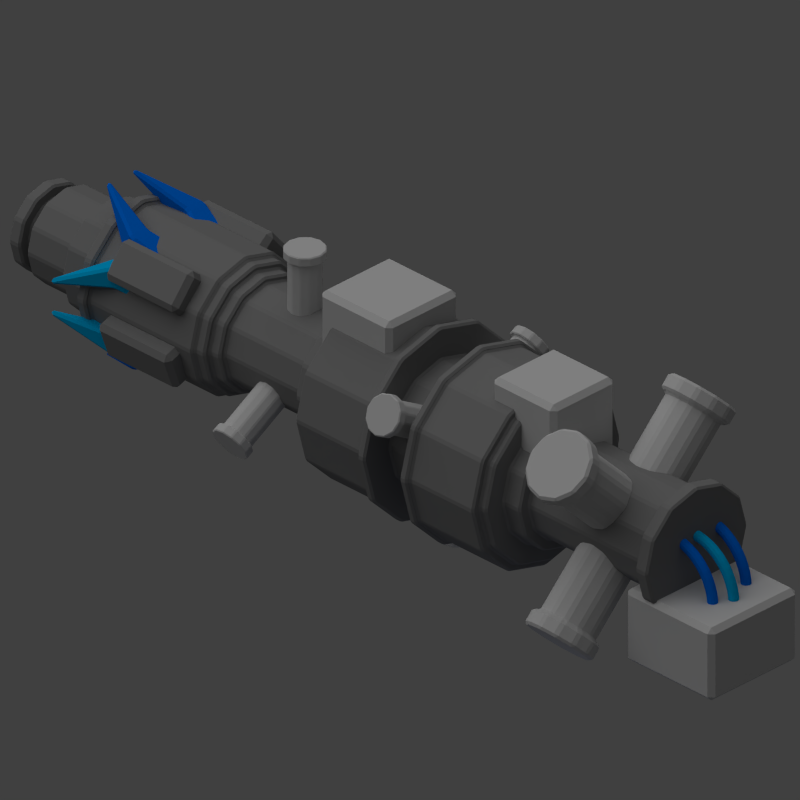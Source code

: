 # Source: ion_rain_gun.blend  (saved by Blender 2.69.0; exported with 4.5.12 LTS)
import bpy
from mathutils import Matrix  # noqa: F401  (used for matrix-valued properties, if any)

bpy.ops.wm.read_factory_settings(use_empty=True)
scene = bpy.context.scene
scene.name = 'Scene'

# ---- collections
col_collection_1 = bpy.data.collections.new('Collection 1'); scene.collection.children.link(col_collection_1)

# ---- materials (node trees are filled in below, after node groups)
mat_material_003 = bpy.data.materials.new('Material.003')
mat_material_003.alpha_threshold = 0.0
mat_material_003.use_transparent_shadow = False
mat_material_003.diffuse_color = (0.0, 0.1631, 0.8, 1.0)
mat_material_003.roughness = 0.5
mat_material_003.line_color = (0.0, 0.0, 0.0, 1.0)
mat_material_002 = bpy.data.materials.new('Material.002')
mat_material_002.alpha_threshold = 0.0
mat_material_002.use_transparent_shadow = False
mat_material_002.diffuse_color = (0.0, 0.4262, 0.8, 1.0)
mat_material_002.roughness = 0.5
mat_material_002.line_color = (0.0, 0.0, 0.0, 1.0)
mat_material_001 = bpy.data.materials.new('Material.001')
mat_material_001.alpha_threshold = 0.0
mat_material_001.use_transparent_shadow = False
mat_material_001.diffuse_color = (0.6152, 0.6152, 0.6152, 1.0)
mat_material_001.roughness = 0.5
mat_material_001.line_color = (0.0, 0.0, 0.0, 1.0)
mat_material = bpy.data.materials.new('Material')
mat_material.alpha_threshold = 0.0
mat_material.use_transparent_shadow = False
mat_material.diffuse_color = (0.2266, 0.2266, 0.2266, 1.0)
mat_material.roughness = 0.5
mat_material.line_color = (0.0, 0.0, 0.0, 1.0)

# ---- material node trees

# ---- world
world_world = bpy.data.worlds.new('World'); scene.world = world_world
world_world.color = (0.05088, 0.05088, 0.05088)
world_world.use_sun_shadow = False
world_world.sun_shadow_jitter_overblur = 0.0
world_world.cycles.sampling_method = 'MANUAL'
world_world.cycles.sample_map_resolution = 256

# ---- cameras
cam_camera = bpy.data.cameras.new('Camera')
cam_camera.type = 'ORTHO'
cam_camera.clip_end = 100.0
cam_camera.lens = 35.0
cam_camera.sensor_width = 32.0
cam_camera.sensor_height = 18.0
cam_camera.ortho_scale = 14.0
cam_camera.dof.focus_distance = 0.0
cam_camera.dof.aperture_fstop = 128.0

# ---- lights
light_sun = bpy.data.lights.new('Sun', 'SUN')
light_sun.transmission_factor = 0.0
light_sun.angle = 1.571
light_sun.energy = 1.0
light_sun.shadow_buffer_clip_start = 0.5
light_sun.shadow_soft_size = 1.0
light_sun.shadow_cascade_max_distance = 1000.0
light_sun.cycles.use_multiple_importance_sampling = False
light_lamp = bpy.data.lights.new('Lamp', 'POINT')
light_lamp.color = (0.2735, 0.4281, 1.0)
light_lamp.transmission_factor = 0.0
light_lamp.cutoff_distance = 30.0
light_lamp.energy = 30.0
light_lamp.shadow_buffer_clip_start = 1.001
light_lamp.shadow_soft_size = 1.0
light_lamp.shadow_maximum_resolution = 0.006
light_lamp.use_absolute_resolution = True
light_lamp.cycles.use_multiple_importance_sampling = False

# ---- meshes
me_cube_009 = bpy.data.meshes.new('Cube.009')
me_cube_009.from_pydata([(-0.5622, 5.524, 0.05744), (-0.8212, 6.017, 0.05744), (-0.3286, 6.276, 0.05744), (-0.06952, 5.784, 0.05744), (-0.5622, 5.524, 0.6141), (-0.8212, 6.017, 0.6141), (-0.3286, 6.276, 0.6141), (-0.06952, 5.784, 0.6141), (-1.186, 6.894, 0.4173), (-0.8443, 7.074, 0.4173), (-1.186, 6.894, 0.8036), (-0.8443, 7.074, 0.8036), (-1.55, 7.91, 0.2323), (-1.475, 7.949, 0.2323), (-1.55, 7.91, 0.3171), (-1.475, 7.949, 0.3171)], [], [(4, 5, 1, 0), (2, 1, 8, 9), (6, 7, 3, 2), (7, 4, 0, 3), (0, 1, 2, 3), (7, 6, 5, 4), (9, 8, 12, 13), (6, 2, 9, 11), (5, 6, 11, 10), (1, 5, 10, 8), (14, 15, 13, 12), (11, 9, 13, 15), (10, 11, 15, 14), (8, 10, 14, 12)])
me_cube_009.materials.append(mat_material_003)
me_cube_009.use_remesh_preserve_volume = False
me_cube_009.use_remesh_preserve_attributes = False
me_cube_009.use_mirror_vertex_groups = False
me_cube_009.update()
me_cube_008 = bpy.data.meshes.new('Cube.008')
me_cube_008.from_pydata([(-0.5622, 5.524, 0.05744), (-0.8212, 6.017, 0.05744), (-0.3286, 6.276, 0.05744), (-0.06952, 5.784, 0.05744), (-0.5622, 5.524, 0.6141), (-0.8212, 6.017, 0.6141), (-0.3286, 6.276, 0.6141), (-0.06952, 5.784, 0.6141), (-1.186, 6.894, 0.4173), (-0.8443, 7.074, 0.4173), (-1.186, 6.894, 0.8036), (-0.8443, 7.074, 0.8036), (-1.55, 7.91, 0.2323), (-1.475, 7.949, 0.2323), (-1.55, 7.91, 0.3171), (-1.475, 7.949, 0.3171)], [], [(4, 5, 1, 0), (2, 1, 8, 9), (6, 7, 3, 2), (7, 4, 0, 3), (0, 1, 2, 3), (7, 6, 5, 4), (9, 8, 12, 13), (6, 2, 9, 11), (5, 6, 11, 10), (1, 5, 10, 8), (14, 15, 13, 12), (11, 9, 13, 15), (10, 11, 15, 14), (8, 10, 14, 12)])
me_cube_008.materials.append(mat_material_003)
me_cube_008.use_remesh_preserve_volume = False
me_cube_008.use_remesh_preserve_attributes = False
me_cube_008.use_mirror_vertex_groups = False
me_cube_008.update()
me_cube_007 = bpy.data.meshes.new('Cube.007')
me_cube_007.from_pydata([(-0.5622, 5.524, 0.05744), (-0.8212, 6.017, 0.05744), (-0.3286, 6.276, 0.05744), (-0.06952, 5.784, 0.05744), (-0.5622, 5.524, 0.6141), (-0.8212, 6.017, 0.6141), (-0.3286, 6.276, 0.6141), (-0.06952, 5.784, 0.6141), (-1.186, 6.894, 0.4173), (-0.8443, 7.074, 0.4173), (-1.186, 6.894, 0.8036), (-0.8443, 7.074, 0.8036), (-1.55, 7.91, 0.2323), (-1.475, 7.949, 0.2323), (-1.55, 7.91, 0.3171), (-1.475, 7.949, 0.3171)], [], [(4, 5, 1, 0), (2, 1, 8, 9), (6, 7, 3, 2), (7, 4, 0, 3), (0, 1, 2, 3), (7, 6, 5, 4), (9, 8, 12, 13), (6, 2, 9, 11), (5, 6, 11, 10), (1, 5, 10, 8), (14, 15, 13, 12), (11, 9, 13, 15), (10, 11, 15, 14), (8, 10, 14, 12)])
me_cube_007.materials.append(mat_material_002)
me_cube_007.use_remesh_preserve_volume = False
me_cube_007.use_remesh_preserve_attributes = False
me_cube_007.use_mirror_vertex_groups = False
me_cube_007.update()
me_cube_006 = bpy.data.meshes.new('Cube.006')
me_cube_006.from_pydata([(-0.5622, 5.524, 0.05744), (-0.8212, 6.017, 0.05744), (-0.3286, 6.276, 0.05744), (-0.06952, 5.784, 0.05744), (-0.5622, 5.524, 0.6141), (-0.8212, 6.017, 0.6141), (-0.3286, 6.276, 0.6141), (-0.06952, 5.784, 0.6141), (-1.186, 6.894, 0.4173), (-0.8443, 7.074, 0.4173), (-1.186, 6.894, 0.8036), (-0.8443, 7.074, 0.8036), (-1.55, 7.91, 0.2323), (-1.475, 7.949, 0.2323), (-1.55, 7.91, 0.3171), (-1.475, 7.949, 0.3171)], [], [(4, 5, 1, 0), (2, 1, 8, 9), (6, 7, 3, 2), (7, 4, 0, 3), (0, 1, 2, 3), (7, 6, 5, 4), (9, 8, 12, 13), (6, 2, 9, 11), (5, 6, 11, 10), (1, 5, 10, 8), (14, 15, 13, 12), (11, 9, 13, 15), (10, 11, 15, 14), (8, 10, 14, 12)])
me_cube_006.materials.append(mat_material_002)
me_cube_006.use_remesh_preserve_volume = False
me_cube_006.use_remesh_preserve_attributes = False
me_cube_006.use_mirror_vertex_groups = False
me_cube_006.update()
me_torus_002 = bpy.data.meshes.new('Torus.002')
me_torus_002.from_pydata([(0.0, -8.577, 0.398), (-0.05, -8.577, 0.3846), (-0.0866, -8.577, 0.348), (-0.1, -8.577, 0.298), (-0.0866, -8.577, 0.248), (-0.05, -8.577, 0.2114), (0.0, -8.577, 0.198), (0.05, -8.577, 0.2114), (0.0866, -8.577, 0.248), (0.1, -8.577, 0.298), (0.0866, -8.577, 0.348), (0.05, -8.577, 0.3846), (-1.898e-07, -9.677, -0.702), (-0.05, -9.664, -0.702), (-0.0866, -9.627, -0.702), (-0.1, -9.577, -0.702), (-0.0866, -9.527, -0.702), (-0.05, -9.49, -0.702), (-1.629e-07, -9.477, -0.702), (0.05, -9.49, -0.702), (0.0866, -9.527, -0.702), (0.1, -9.577, -0.702), (0.0866, -9.627, -0.702), (0.05, -9.664, -0.702), (-1.788e-07, -9.668, -0.5585), (-0.05, -9.654, -0.5602), (-0.0866, -9.618, -0.565), (-0.1, -9.568, -0.5715), (-0.0866, -9.519, -0.578), (-0.05, -9.483, -0.5828), (-1.565e-07, -9.469, -0.5846), (0.05, -9.483, -0.5828), (0.0866, -9.519, -0.578), (0.1, -9.568, -0.5715), (0.0866, -9.618, -0.565), (0.05, -9.654, -0.5602), (-1.49e-07, -9.639, -0.4173), (-0.05, -9.627, -0.4208), (-0.0866, -9.591, -0.4303), (-0.1, -9.543, -0.4432), (-0.0866, -9.495, -0.4562), (-0.05, -9.459, -0.4656), (-1.341e-07, -9.446, -0.4691), (0.05, -9.459, -0.4656), (0.0866, -9.495, -0.4562), (0.1, -9.543, -0.4432), (0.0866, -9.591, -0.4303), (0.05, -9.627, -0.4208), (-1.49e-07, -9.593, -0.2811), (-0.05, -9.581, -0.2862), (-0.0866, -9.547, -0.3002), (-0.1, -9.501, -0.3193), (-0.0866, -9.455, -0.3385), (-0.05, -9.421, -0.3525), (-1.192e-07, -9.408, -0.3576), (0.05, -9.421, -0.3525), (0.0866, -9.455, -0.3385), (0.1, -9.501, -0.3193), (0.0866, -9.547, -0.3002), (0.05, -9.581, -0.2862), (-1.192e-07, -9.53, -0.152), (-0.05, -9.518, -0.1587), (-0.0866, -9.486, -0.177), (-0.1, -9.443, -0.202), (-0.0866, -9.4, -0.227), (-0.05, -9.368, -0.2453), (-1.192e-07, -9.356, -0.252), (0.05, -9.368, -0.2453), (0.0866, -9.4, -0.227), (0.1, -9.443, -0.202), (0.0866, -9.486, -0.177), (0.05, -9.518, -0.1587), (-1.192e-07, -9.45, -0.03239), (-0.05, -9.439, -0.04055), (-0.0866, -9.41, -0.06283), (-0.1, -9.37, -0.09327), (-0.0866, -9.331, -0.1237), (-0.05, -9.302, -0.146), (-1.192e-07, -9.291, -0.1541), (0.05, -9.302, -0.146), (0.0866, -9.331, -0.1237), (0.1, -9.37, -0.09327), (0.0866, -9.41, -0.06283), (0.05, -9.439, -0.04055), (-5.96e-08, -9.355, 0.07579), (-0.05, -9.345, 0.06631), (-0.0866, -9.319, 0.04043), (-0.1, -9.284, 0.005077), (-0.0866, -9.249, -0.03028), (-0.05, -9.223, -0.05616), (-5.96e-08, -9.213, -0.06563), (0.05, -9.223, -0.05616), (0.0866, -9.249, -0.03028), (0.1, -9.284, 0.005077), (0.0866, -9.319, 0.04043), (0.05, -9.345, 0.06631), (-5.96e-08, -9.247, 0.1707), (-0.05, -9.238, 0.16), (-0.0866, -9.216, 0.131), (-0.1, -9.186, 0.09132), (-0.0866, -9.155, 0.05166), (-0.05, -9.133, 0.02262), (-5.96e-08, -9.125, 0.01199), (0.05, -9.133, 0.02262), (0.0866, -9.155, 0.05166), (0.1, -9.186, 0.09132), (0.0866, -9.216, 0.131), (0.05, -9.238, 0.16), (-5.96e-08, -9.127, 0.2506), (-0.05, -9.12, 0.239), (-0.0866, -9.102, 0.2073), (-0.1, -9.077, 0.164), (-0.0866, -9.052, 0.1207), (-0.05, -9.034, 0.089), (-5.96e-08, -9.027, 0.07739), (0.05, -9.034, 0.089), (0.0866, -9.052, 0.1207), (0.1, -9.077, 0.164), (0.0866, -9.102, 0.2073), (0.05, -9.12, 0.239), (0.0, -8.998, 0.3142), (-0.05, -8.993, 0.3019), (-0.0866, -8.979, 0.268), (-0.1, -8.96, 0.2219), (-0.0866, -8.941, 0.1757), (-0.05, -8.927, 0.1418), (0.0, -8.921, 0.1295), (0.05, -8.927, 0.1418), (0.0866, -8.941, 0.1757), (0.1, -8.96, 0.2219), (0.0866, -8.979, 0.268), (0.05, -8.993, 0.3019), (0.0, -8.862, 0.3605), (-0.05, -8.858, 0.3475), (-0.0866, -8.849, 0.3122), (-0.1, -8.836, 0.2639), (-0.0866, -8.823, 0.2156), (-0.05, -8.813, 0.1802), (0.0, -8.81, 0.1673), (0.05, -8.813, 0.1802), (0.0866, -8.823, 0.2156), (0.1, -8.836, 0.2639), (0.0866, -8.849, 0.3122), (0.05, -8.858, 0.3475), (0.0, -8.721, 0.3886), (-0.05, -8.719, 0.3753), (-0.0866, -8.714, 0.339), (-0.1, -8.707, 0.2894), (-0.0866, -8.701, 0.2398), (-0.05, -8.696, 0.2036), (0.0, -8.694, 0.1903), (0.05, -8.696, 0.2036), (0.0866, -8.701, 0.2398), (0.1, -8.707, 0.2894), (0.0866, -8.714, 0.339), (0.05, -8.719, 0.3753)], [], [(12, 24, 25, 13), (13, 25, 26, 14), (14, 26, 27, 15), (15, 27, 28, 16), (16, 28, 29, 17), (17, 29, 30, 18), (18, 30, 31, 19), (19, 31, 32, 20), (20, 32, 33, 21), (21, 33, 34, 22), (22, 34, 35, 23), (23, 35, 24, 12), (24, 36, 37, 25), (25, 37, 38, 26), (26, 38, 39, 27), (27, 39, 40, 28), (28, 40, 41, 29), (29, 41, 42, 30), (30, 42, 43, 31), (31, 43, 44, 32), (32, 44, 45, 33), (33, 45, 46, 34), (34, 46, 47, 35), (35, 47, 36, 24), (36, 48, 49, 37), (37, 49, 50, 38), (38, 50, 51, 39), (39, 51, 52, 40), (40, 52, 53, 41), (41, 53, 54, 42), (42, 54, 55, 43), (43, 55, 56, 44), (44, 56, 57, 45), (45, 57, 58, 46), (46, 58, 59, 47), (47, 59, 48, 36), (48, 60, 61, 49), (49, 61, 62, 50), (50, 62, 63, 51), (51, 63, 64, 52), (52, 64, 65, 53), (53, 65, 66, 54), (54, 66, 67, 55), (55, 67, 68, 56), (56, 68, 69, 57), (57, 69, 70, 58), (58, 70, 71, 59), (59, 71, 60, 48), (60, 72, 73, 61), (61, 73, 74, 62), (62, 74, 75, 63), (63, 75, 76, 64), (64, 76, 77, 65), (65, 77, 78, 66), (66, 78, 79, 67), (67, 79, 80, 68), (68, 80, 81, 69), (69, 81, 82, 70), (70, 82, 83, 71), (71, 83, 72, 60), (72, 84, 85, 73), (73, 85, 86, 74), (74, 86, 87, 75), (75, 87, 88, 76), (76, 88, 89, 77), (77, 89, 90, 78), (78, 90, 91, 79), (79, 91, 92, 80), (80, 92, 93, 81), (81, 93, 94, 82), (82, 94, 95, 83), (83, 95, 84, 72), (84, 96, 97, 85), (85, 97, 98, 86), (86, 98, 99, 87), (87, 99, 100, 88), (88, 100, 101, 89), (89, 101, 102, 90), (90, 102, 103, 91), (91, 103, 104, 92), (92, 104, 105, 93), (93, 105, 106, 94), (94, 106, 107, 95), (95, 107, 96, 84), (96, 108, 109, 97), (97, 109, 110, 98), (98, 110, 111, 99), (99, 111, 112, 100), (100, 112, 113, 101), (101, 113, 114, 102), (102, 114, 115, 103), (103, 115, 116, 104), (104, 116, 117, 105), (105, 117, 118, 106), (106, 118, 119, 107), (107, 119, 108, 96), (108, 120, 121, 109), (109, 121, 122, 110), (110, 122, 123, 111), (111, 123, 124, 112), (112, 124, 125, 113), (113, 125, 126, 114), (114, 126, 127, 115), (115, 127, 128, 116), (116, 128, 129, 117), (117, 129, 130, 118), (118, 130, 131, 119), (119, 131, 120, 108), (120, 132, 133, 121), (121, 133, 134, 122), (122, 134, 135, 123), (123, 135, 136, 124), (124, 136, 137, 125), (125, 137, 138, 126), (126, 138, 139, 127), (127, 139, 140, 128), (128, 140, 141, 129), (129, 141, 142, 130), (130, 142, 143, 131), (131, 143, 132, 120), (132, 144, 145, 133), (133, 145, 146, 134), (134, 146, 147, 135), (135, 147, 148, 136), (136, 148, 149, 137), (137, 149, 150, 138), (138, 150, 151, 139), (139, 151, 152, 140), (140, 152, 153, 141), (141, 153, 154, 142), (142, 154, 155, 143), (143, 155, 144, 132), (144, 0, 1, 145), (145, 1, 2, 146), (146, 2, 3, 147), (147, 3, 4, 148), (148, 4, 5, 149), (149, 5, 6, 150), (150, 6, 7, 151), (151, 7, 8, 152), (152, 8, 9, 153), (153, 9, 10, 154), (154, 10, 11, 155), (155, 11, 0, 144)])
me_torus_002.materials.append(mat_material_003)
me_torus_002.use_remesh_preserve_volume = False
me_torus_002.use_remesh_preserve_attributes = False
me_torus_002.use_mirror_vertex_groups = False
me_torus_002.update()
me_torus_001 = bpy.data.meshes.new('Torus.001')
me_torus_001.from_pydata([(0.0, -8.577, 0.398), (-0.05, -8.577, 0.3846), (-0.0866, -8.577, 0.348), (-0.1, -8.577, 0.298), (-0.0866, -8.577, 0.248), (-0.05, -8.577, 0.2114), (0.0, -8.577, 0.198), (0.05, -8.577, 0.2114), (0.0866, -8.577, 0.248), (0.1, -8.577, 0.298), (0.0866, -8.577, 0.348), (0.05, -8.577, 0.3846), (-1.898e-07, -9.677, -0.702), (-0.05, -9.664, -0.702), (-0.0866, -9.627, -0.702), (-0.1, -9.577, -0.702), (-0.0866, -9.527, -0.702), (-0.05, -9.49, -0.702), (-1.629e-07, -9.477, -0.702), (0.05, -9.49, -0.702), (0.0866, -9.527, -0.702), (0.1, -9.577, -0.702), (0.0866, -9.627, -0.702), (0.05, -9.664, -0.702), (-1.788e-07, -9.668, -0.5585), (-0.05, -9.654, -0.5602), (-0.0866, -9.618, -0.565), (-0.1, -9.568, -0.5715), (-0.0866, -9.519, -0.578), (-0.05, -9.483, -0.5828), (-1.565e-07, -9.469, -0.5846), (0.05, -9.483, -0.5828), (0.0866, -9.519, -0.578), (0.1, -9.568, -0.5715), (0.0866, -9.618, -0.565), (0.05, -9.654, -0.5602), (-1.49e-07, -9.639, -0.4173), (-0.05, -9.627, -0.4208), (-0.0866, -9.591, -0.4303), (-0.1, -9.543, -0.4432), (-0.0866, -9.495, -0.4562), (-0.05, -9.459, -0.4656), (-1.341e-07, -9.446, -0.4691), (0.05, -9.459, -0.4656), (0.0866, -9.495, -0.4562), (0.1, -9.543, -0.4432), (0.0866, -9.591, -0.4303), (0.05, -9.627, -0.4208), (-1.49e-07, -9.593, -0.2811), (-0.05, -9.581, -0.2862), (-0.0866, -9.547, -0.3002), (-0.1, -9.501, -0.3193), (-0.0866, -9.455, -0.3385), (-0.05, -9.421, -0.3525), (-1.192e-07, -9.408, -0.3576), (0.05, -9.421, -0.3525), (0.0866, -9.455, -0.3385), (0.1, -9.501, -0.3193), (0.0866, -9.547, -0.3002), (0.05, -9.581, -0.2862), (-1.192e-07, -9.53, -0.152), (-0.05, -9.518, -0.1587), (-0.0866, -9.486, -0.177), (-0.1, -9.443, -0.202), (-0.0866, -9.4, -0.227), (-0.05, -9.368, -0.2453), (-1.192e-07, -9.356, -0.252), (0.05, -9.368, -0.2453), (0.0866, -9.4, -0.227), (0.1, -9.443, -0.202), (0.0866, -9.486, -0.177), (0.05, -9.518, -0.1587), (-1.192e-07, -9.45, -0.03239), (-0.05, -9.439, -0.04055), (-0.0866, -9.41, -0.06283), (-0.1, -9.37, -0.09327), (-0.0866, -9.331, -0.1237), (-0.05, -9.302, -0.146), (-1.192e-07, -9.291, -0.1541), (0.05, -9.302, -0.146), (0.0866, -9.331, -0.1237), (0.1, -9.37, -0.09327), (0.0866, -9.41, -0.06283), (0.05, -9.439, -0.04055), (-5.96e-08, -9.355, 0.07579), (-0.05, -9.345, 0.06631), (-0.0866, -9.319, 0.04043), (-0.1, -9.284, 0.005077), (-0.0866, -9.249, -0.03028), (-0.05, -9.223, -0.05616), (-5.96e-08, -9.213, -0.06563), (0.05, -9.223, -0.05616), (0.0866, -9.249, -0.03028), (0.1, -9.284, 0.005077), (0.0866, -9.319, 0.04043), (0.05, -9.345, 0.06631), (-5.96e-08, -9.247, 0.1707), (-0.05, -9.238, 0.16), (-0.0866, -9.216, 0.131), (-0.1, -9.186, 0.09132), (-0.0866, -9.155, 0.05166), (-0.05, -9.133, 0.02262), (-5.96e-08, -9.125, 0.01199), (0.05, -9.133, 0.02262), (0.0866, -9.155, 0.05166), (0.1, -9.186, 0.09132), (0.0866, -9.216, 0.131), (0.05, -9.238, 0.16), (-5.96e-08, -9.127, 0.2506), (-0.05, -9.12, 0.239), (-0.0866, -9.102, 0.2073), (-0.1, -9.077, 0.164), (-0.0866, -9.052, 0.1207), (-0.05, -9.034, 0.089), (-5.96e-08, -9.027, 0.07739), (0.05, -9.034, 0.089), (0.0866, -9.052, 0.1207), (0.1, -9.077, 0.164), (0.0866, -9.102, 0.2073), (0.05, -9.12, 0.239), (0.0, -8.998, 0.3142), (-0.05, -8.993, 0.3019), (-0.0866, -8.979, 0.268), (-0.1, -8.96, 0.2219), (-0.0866, -8.941, 0.1757), (-0.05, -8.927, 0.1418), (0.0, -8.921, 0.1295), (0.05, -8.927, 0.1418), (0.0866, -8.941, 0.1757), (0.1, -8.96, 0.2219), (0.0866, -8.979, 0.268), (0.05, -8.993, 0.3019), (0.0, -8.862, 0.3605), (-0.05, -8.858, 0.3475), (-0.0866, -8.849, 0.3122), (-0.1, -8.836, 0.2639), (-0.0866, -8.823, 0.2156), (-0.05, -8.813, 0.1802), (0.0, -8.81, 0.1673), (0.05, -8.813, 0.1802), (0.0866, -8.823, 0.2156), (0.1, -8.836, 0.2639), (0.0866, -8.849, 0.3122), (0.05, -8.858, 0.3475), (0.0, -8.721, 0.3886), (-0.05, -8.719, 0.3753), (-0.0866, -8.714, 0.339), (-0.1, -8.707, 0.2894), (-0.0866, -8.701, 0.2398), (-0.05, -8.696, 0.2036), (0.0, -8.694, 0.1903), (0.05, -8.696, 0.2036), (0.0866, -8.701, 0.2398), (0.1, -8.707, 0.2894), (0.0866, -8.714, 0.339), (0.05, -8.719, 0.3753)], [], [(12, 24, 25, 13), (13, 25, 26, 14), (14, 26, 27, 15), (15, 27, 28, 16), (16, 28, 29, 17), (17, 29, 30, 18), (18, 30, 31, 19), (19, 31, 32, 20), (20, 32, 33, 21), (21, 33, 34, 22), (22, 34, 35, 23), (23, 35, 24, 12), (24, 36, 37, 25), (25, 37, 38, 26), (26, 38, 39, 27), (27, 39, 40, 28), (28, 40, 41, 29), (29, 41, 42, 30), (30, 42, 43, 31), (31, 43, 44, 32), (32, 44, 45, 33), (33, 45, 46, 34), (34, 46, 47, 35), (35, 47, 36, 24), (36, 48, 49, 37), (37, 49, 50, 38), (38, 50, 51, 39), (39, 51, 52, 40), (40, 52, 53, 41), (41, 53, 54, 42), (42, 54, 55, 43), (43, 55, 56, 44), (44, 56, 57, 45), (45, 57, 58, 46), (46, 58, 59, 47), (47, 59, 48, 36), (48, 60, 61, 49), (49, 61, 62, 50), (50, 62, 63, 51), (51, 63, 64, 52), (52, 64, 65, 53), (53, 65, 66, 54), (54, 66, 67, 55), (55, 67, 68, 56), (56, 68, 69, 57), (57, 69, 70, 58), (58, 70, 71, 59), (59, 71, 60, 48), (60, 72, 73, 61), (61, 73, 74, 62), (62, 74, 75, 63), (63, 75, 76, 64), (64, 76, 77, 65), (65, 77, 78, 66), (66, 78, 79, 67), (67, 79, 80, 68), (68, 80, 81, 69), (69, 81, 82, 70), (70, 82, 83, 71), (71, 83, 72, 60), (72, 84, 85, 73), (73, 85, 86, 74), (74, 86, 87, 75), (75, 87, 88, 76), (76, 88, 89, 77), (77, 89, 90, 78), (78, 90, 91, 79), (79, 91, 92, 80), (80, 92, 93, 81), (81, 93, 94, 82), (82, 94, 95, 83), (83, 95, 84, 72), (84, 96, 97, 85), (85, 97, 98, 86), (86, 98, 99, 87), (87, 99, 100, 88), (88, 100, 101, 89), (89, 101, 102, 90), (90, 102, 103, 91), (91, 103, 104, 92), (92, 104, 105, 93), (93, 105, 106, 94), (94, 106, 107, 95), (95, 107, 96, 84), (96, 108, 109, 97), (97, 109, 110, 98), (98, 110, 111, 99), (99, 111, 112, 100), (100, 112, 113, 101), (101, 113, 114, 102), (102, 114, 115, 103), (103, 115, 116, 104), (104, 116, 117, 105), (105, 117, 118, 106), (106, 118, 119, 107), (107, 119, 108, 96), (108, 120, 121, 109), (109, 121, 122, 110), (110, 122, 123, 111), (111, 123, 124, 112), (112, 124, 125, 113), (113, 125, 126, 114), (114, 126, 127, 115), (115, 127, 128, 116), (116, 128, 129, 117), (117, 129, 130, 118), (118, 130, 131, 119), (119, 131, 120, 108), (120, 132, 133, 121), (121, 133, 134, 122), (122, 134, 135, 123), (123, 135, 136, 124), (124, 136, 137, 125), (125, 137, 138, 126), (126, 138, 139, 127), (127, 139, 140, 128), (128, 140, 141, 129), (129, 141, 142, 130), (130, 142, 143, 131), (131, 143, 132, 120), (132, 144, 145, 133), (133, 145, 146, 134), (134, 146, 147, 135), (135, 147, 148, 136), (136, 148, 149, 137), (137, 149, 150, 138), (138, 150, 151, 139), (139, 151, 152, 140), (140, 152, 153, 141), (141, 153, 154, 142), (142, 154, 155, 143), (143, 155, 144, 132), (144, 0, 1, 145), (145, 1, 2, 146), (146, 2, 3, 147), (147, 3, 4, 148), (148, 4, 5, 149), (149, 5, 6, 150), (150, 6, 7, 151), (151, 7, 8, 152), (152, 8, 9, 153), (153, 9, 10, 154), (154, 10, 11, 155), (155, 11, 0, 144)])
me_torus_001.materials.append(mat_material_003)
me_torus_001.use_remesh_preserve_volume = False
me_torus_001.use_remesh_preserve_attributes = False
me_torus_001.use_mirror_vertex_groups = False
me_torus_001.update()
me_torus = bpy.data.meshes.new('Torus')
me_torus.from_pydata([(0.0, -8.577, 0.398), (-0.05, -8.577, 0.3846), (-0.0866, -8.577, 0.348), (-0.1, -8.577, 0.298), (-0.0866, -8.577, 0.248), (-0.05, -8.577, 0.2114), (0.0, -8.577, 0.198), (0.05, -8.577, 0.2114), (0.0866, -8.577, 0.248), (0.1, -8.577, 0.298), (0.0866, -8.577, 0.348), (0.05, -8.577, 0.3846), (-1.898e-07, -9.677, -0.702), (-0.05, -9.664, -0.702), (-0.0866, -9.627, -0.702), (-0.1, -9.577, -0.702), (-0.0866, -9.527, -0.702), (-0.05, -9.49, -0.702), (-1.629e-07, -9.477, -0.702), (0.05, -9.49, -0.702), (0.0866, -9.527, -0.702), (0.1, -9.577, -0.702), (0.0866, -9.627, -0.702), (0.05, -9.664, -0.702), (-1.788e-07, -9.668, -0.5585), (-0.05, -9.654, -0.5602), (-0.0866, -9.618, -0.565), (-0.1, -9.568, -0.5715), (-0.0866, -9.519, -0.578), (-0.05, -9.483, -0.5828), (-1.565e-07, -9.469, -0.5846), (0.05, -9.483, -0.5828), (0.0866, -9.519, -0.578), (0.1, -9.568, -0.5715), (0.0866, -9.618, -0.565), (0.05, -9.654, -0.5602), (-1.49e-07, -9.639, -0.4173), (-0.05, -9.627, -0.4208), (-0.0866, -9.591, -0.4303), (-0.1, -9.543, -0.4432), (-0.0866, -9.495, -0.4562), (-0.05, -9.459, -0.4656), (-1.341e-07, -9.446, -0.4691), (0.05, -9.459, -0.4656), (0.0866, -9.495, -0.4562), (0.1, -9.543, -0.4432), (0.0866, -9.591, -0.4303), (0.05, -9.627, -0.4208), (-1.49e-07, -9.593, -0.2811), (-0.05, -9.581, -0.2862), (-0.0866, -9.547, -0.3002), (-0.1, -9.501, -0.3193), (-0.0866, -9.455, -0.3385), (-0.05, -9.421, -0.3525), (-1.192e-07, -9.408, -0.3576), (0.05, -9.421, -0.3525), (0.0866, -9.455, -0.3385), (0.1, -9.501, -0.3193), (0.0866, -9.547, -0.3002), (0.05, -9.581, -0.2862), (-1.192e-07, -9.53, -0.152), (-0.05, -9.518, -0.1587), (-0.0866, -9.486, -0.177), (-0.1, -9.443, -0.202), (-0.0866, -9.4, -0.227), (-0.05, -9.368, -0.2453), (-1.192e-07, -9.356, -0.252), (0.05, -9.368, -0.2453), (0.0866, -9.4, -0.227), (0.1, -9.443, -0.202), (0.0866, -9.486, -0.177), (0.05, -9.518, -0.1587), (-1.192e-07, -9.45, -0.03239), (-0.05, -9.439, -0.04055), (-0.0866, -9.41, -0.06283), (-0.1, -9.37, -0.09327), (-0.0866, -9.331, -0.1237), (-0.05, -9.302, -0.146), (-1.192e-07, -9.291, -0.1541), (0.05, -9.302, -0.146), (0.0866, -9.331, -0.1237), (0.1, -9.37, -0.09327), (0.0866, -9.41, -0.06283), (0.05, -9.439, -0.04055), (-5.96e-08, -9.355, 0.07579), (-0.05, -9.345, 0.06631), (-0.0866, -9.319, 0.04043), (-0.1, -9.284, 0.005077), (-0.0866, -9.249, -0.03028), (-0.05, -9.223, -0.05616), (-5.96e-08, -9.213, -0.06563), (0.05, -9.223, -0.05616), (0.0866, -9.249, -0.03028), (0.1, -9.284, 0.005077), (0.0866, -9.319, 0.04043), (0.05, -9.345, 0.06631), (-5.96e-08, -9.247, 0.1707), (-0.05, -9.238, 0.16), (-0.0866, -9.216, 0.131), (-0.1, -9.186, 0.09132), (-0.0866, -9.155, 0.05166), (-0.05, -9.133, 0.02262), (-5.96e-08, -9.125, 0.01199), (0.05, -9.133, 0.02262), (0.0866, -9.155, 0.05166), (0.1, -9.186, 0.09132), (0.0866, -9.216, 0.131), (0.05, -9.238, 0.16), (-5.96e-08, -9.127, 0.2506), (-0.05, -9.12, 0.239), (-0.0866, -9.102, 0.2073), (-0.1, -9.077, 0.164), (-0.0866, -9.052, 0.1207), (-0.05, -9.034, 0.089), (-5.96e-08, -9.027, 0.07739), (0.05, -9.034, 0.089), (0.0866, -9.052, 0.1207), (0.1, -9.077, 0.164), (0.0866, -9.102, 0.2073), (0.05, -9.12, 0.239), (0.0, -8.998, 0.3142), (-0.05, -8.993, 0.3019), (-0.0866, -8.979, 0.268), (-0.1, -8.96, 0.2219), (-0.0866, -8.941, 0.1757), (-0.05, -8.927, 0.1418), (0.0, -8.921, 0.1295), (0.05, -8.927, 0.1418), (0.0866, -8.941, 0.1757), (0.1, -8.96, 0.2219), (0.0866, -8.979, 0.268), (0.05, -8.993, 0.3019), (0.0, -8.862, 0.3605), (-0.05, -8.858, 0.3475), (-0.0866, -8.849, 0.3122), (-0.1, -8.836, 0.2639), (-0.0866, -8.823, 0.2156), (-0.05, -8.813, 0.1802), (0.0, -8.81, 0.1673), (0.05, -8.813, 0.1802), (0.0866, -8.823, 0.2156), (0.1, -8.836, 0.2639), (0.0866, -8.849, 0.3122), (0.05, -8.858, 0.3475), (0.0, -8.721, 0.3886), (-0.05, -8.719, 0.3753), (-0.0866, -8.714, 0.339), (-0.1, -8.707, 0.2894), (-0.0866, -8.701, 0.2398), (-0.05, -8.696, 0.2036), (0.0, -8.694, 0.1903), (0.05, -8.696, 0.2036), (0.0866, -8.701, 0.2398), (0.1, -8.707, 0.2894), (0.0866, -8.714, 0.339), (0.05, -8.719, 0.3753)], [], [(12, 24, 25, 13), (13, 25, 26, 14), (14, 26, 27, 15), (15, 27, 28, 16), (16, 28, 29, 17), (17, 29, 30, 18), (18, 30, 31, 19), (19, 31, 32, 20), (20, 32, 33, 21), (21, 33, 34, 22), (22, 34, 35, 23), (23, 35, 24, 12), (24, 36, 37, 25), (25, 37, 38, 26), (26, 38, 39, 27), (27, 39, 40, 28), (28, 40, 41, 29), (29, 41, 42, 30), (30, 42, 43, 31), (31, 43, 44, 32), (32, 44, 45, 33), (33, 45, 46, 34), (34, 46, 47, 35), (35, 47, 36, 24), (36, 48, 49, 37), (37, 49, 50, 38), (38, 50, 51, 39), (39, 51, 52, 40), (40, 52, 53, 41), (41, 53, 54, 42), (42, 54, 55, 43), (43, 55, 56, 44), (44, 56, 57, 45), (45, 57, 58, 46), (46, 58, 59, 47), (47, 59, 48, 36), (48, 60, 61, 49), (49, 61, 62, 50), (50, 62, 63, 51), (51, 63, 64, 52), (52, 64, 65, 53), (53, 65, 66, 54), (54, 66, 67, 55), (55, 67, 68, 56), (56, 68, 69, 57), (57, 69, 70, 58), (58, 70, 71, 59), (59, 71, 60, 48), (60, 72, 73, 61), (61, 73, 74, 62), (62, 74, 75, 63), (63, 75, 76, 64), (64, 76, 77, 65), (65, 77, 78, 66), (66, 78, 79, 67), (67, 79, 80, 68), (68, 80, 81, 69), (69, 81, 82, 70), (70, 82, 83, 71), (71, 83, 72, 60), (72, 84, 85, 73), (73, 85, 86, 74), (74, 86, 87, 75), (75, 87, 88, 76), (76, 88, 89, 77), (77, 89, 90, 78), (78, 90, 91, 79), (79, 91, 92, 80), (80, 92, 93, 81), (81, 93, 94, 82), (82, 94, 95, 83), (83, 95, 84, 72), (84, 96, 97, 85), (85, 97, 98, 86), (86, 98, 99, 87), (87, 99, 100, 88), (88, 100, 101, 89), (89, 101, 102, 90), (90, 102, 103, 91), (91, 103, 104, 92), (92, 104, 105, 93), (93, 105, 106, 94), (94, 106, 107, 95), (95, 107, 96, 84), (96, 108, 109, 97), (97, 109, 110, 98), (98, 110, 111, 99), (99, 111, 112, 100), (100, 112, 113, 101), (101, 113, 114, 102), (102, 114, 115, 103), (103, 115, 116, 104), (104, 116, 117, 105), (105, 117, 118, 106), (106, 118, 119, 107), (107, 119, 108, 96), (108, 120, 121, 109), (109, 121, 122, 110), (110, 122, 123, 111), (111, 123, 124, 112), (112, 124, 125, 113), (113, 125, 126, 114), (114, 126, 127, 115), (115, 127, 128, 116), (116, 128, 129, 117), (117, 129, 130, 118), (118, 130, 131, 119), (119, 131, 120, 108), (120, 132, 133, 121), (121, 133, 134, 122), (122, 134, 135, 123), (123, 135, 136, 124), (124, 136, 137, 125), (125, 137, 138, 126), (126, 138, 139, 127), (127, 139, 140, 128), (128, 140, 141, 129), (129, 141, 142, 130), (130, 142, 143, 131), (131, 143, 132, 120), (132, 144, 145, 133), (133, 145, 146, 134), (134, 146, 147, 135), (135, 147, 148, 136), (136, 148, 149, 137), (137, 149, 150, 138), (138, 150, 151, 139), (139, 151, 152, 140), (140, 152, 153, 141), (141, 153, 154, 142), (142, 154, 155, 143), (143, 155, 144, 132), (144, 0, 1, 145), (145, 1, 2, 146), (146, 2, 3, 147), (147, 3, 4, 148), (148, 4, 5, 149), (149, 5, 6, 150), (150, 6, 7, 151), (151, 7, 8, 152), (152, 8, 9, 153), (153, 9, 10, 154), (154, 10, 11, 155), (155, 11, 0, 144)])
me_torus.materials.append(mat_material_002)
me_torus.use_remesh_preserve_volume = False
me_torus.use_remesh_preserve_attributes = False
me_torus.use_mirror_vertex_groups = False
me_torus.update()
me_cube_005 = bpy.data.meshes.new('Cube.005')
me_cube_005.from_pydata([(-0.8743, -1.917, 0.3975), (-0.8743, -0.1686, 0.3975), (0.8743, -0.1686, 0.3975), (0.8743, -1.917, 0.3975), (-0.8743, -1.917, 2.146), (-0.8743, -0.1686, 2.146), (0.8743, -0.1686, 2.146), (0.8743, -1.917, 2.146), (-0.7785, -5.891, 0.4933), (-0.7785, -4.334, 0.4933), (0.7785, -4.334, 0.4933), (0.7785, -5.891, 0.4933), (-0.7785, -5.891, 2.05), (-0.7785, -4.334, 2.05), (0.7785, -4.334, 2.05), (0.7785, -5.891, 2.05), (-1.081, -10.1, -2.089), (-1.081, -7.939, -2.089), (1.081, -7.939, -2.089), (1.081, -10.1, -2.089), (-1.081, -10.1, -0.617), (-1.081, -7.939, -0.617), (1.081, -7.939, -0.617), (1.081, -10.1, -0.617)], [], [(4, 5, 1, 0), (5, 6, 2, 1), (6, 7, 3, 2), (7, 4, 0, 3), (0, 1, 2, 3), (7, 6, 5, 4), (12, 13, 9, 8), (13, 14, 10, 9), (14, 15, 11, 10), (15, 12, 8, 11), (8, 9, 10, 11), (15, 14, 13, 12), (20, 21, 17, 16), (21, 22, 18, 17), (22, 23, 19, 18), (23, 20, 16, 19), (16, 17, 18, 19), (23, 22, 21, 20)])
me_cube_005.materials.append(mat_material_001)
me_cube_005.use_remesh_preserve_volume = False
me_cube_005.use_remesh_preserve_attributes = False
me_cube_005.use_mirror_vertex_groups = False
me_cube_005.update()
me_cube_004 = bpy.data.meshes.new('Cube.004')
me_cube_004.from_pydata([(-1.624, 2.803, -0.4026), (-1.624, 4.583, -0.4026), (-0.8184, 4.583, -0.4026), (-0.8184, 2.803, -0.4026), (-1.624, 2.803, 0.4026), (-1.624, 4.583, 0.4026), (-0.8184, 4.583, 0.4026), (-0.8184, 2.803, 0.4026)], [], [(4, 5, 1, 0), (5, 6, 2, 1), (6, 7, 3, 2), (7, 4, 0, 3), (0, 1, 2, 3), (7, 6, 5, 4)])
me_cube_004.materials.append(mat_material)
me_cube_004.use_remesh_preserve_volume = False
me_cube_004.use_remesh_preserve_attributes = False
me_cube_004.use_mirror_vertex_groups = False
me_cube_004.update()
me_cube_003 = bpy.data.meshes.new('Cube.003')
me_cube_003.from_pydata([(-1.624, 2.803, -0.4026), (-1.624, 4.583, -0.4026), (-0.8184, 4.583, -0.4026), (-0.8184, 2.803, -0.4026), (-1.624, 2.803, 0.4026), (-1.624, 4.583, 0.4026), (-0.8184, 4.583, 0.4026), (-0.8184, 2.803, 0.4026)], [], [(4, 5, 1, 0), (5, 6, 2, 1), (6, 7, 3, 2), (7, 4, 0, 3), (0, 1, 2, 3), (7, 6, 5, 4)])
me_cube_003.materials.append(mat_material)
me_cube_003.use_remesh_preserve_volume = False
me_cube_003.use_remesh_preserve_attributes = False
me_cube_003.use_mirror_vertex_groups = False
me_cube_003.update()
me_cube_002 = bpy.data.meshes.new('Cube.002')
me_cube_002.from_pydata([(-1.624, 2.803, -0.4026), (-1.624, 4.583, -0.4026), (-0.8184, 4.583, -0.4026), (-0.8184, 2.803, -0.4026), (-1.624, 2.803, 0.4026), (-1.624, 4.583, 0.4026), (-0.8184, 4.583, 0.4026), (-0.8184, 2.803, 0.4026)], [], [(4, 5, 1, 0), (5, 6, 2, 1), (6, 7, 3, 2), (7, 4, 0, 3), (0, 1, 2, 3), (7, 6, 5, 4)])
me_cube_002.materials.append(mat_material)
me_cube_002.use_remesh_preserve_volume = False
me_cube_002.use_remesh_preserve_attributes = False
me_cube_002.use_mirror_vertex_groups = False
me_cube_002.update()
me_cube_001 = bpy.data.meshes.new('Cube.001')
me_cube_001.from_pydata([(-1.624, 2.803, -0.4026), (-1.624, 4.583, -0.4026), (-0.8184, 4.583, -0.4026), (-0.8184, 2.803, -0.4026), (-1.624, 2.803, 0.4026), (-1.624, 4.583, 0.4026), (-0.8184, 4.583, 0.4026), (-0.8184, 2.803, 0.4026)], [], [(4, 5, 1, 0), (5, 6, 2, 1), (6, 7, 3, 2), (7, 4, 0, 3), (0, 1, 2, 3), (7, 6, 5, 4)])
me_cube_001.materials.append(mat_material)
me_cube_001.use_remesh_preserve_volume = False
me_cube_001.use_remesh_preserve_attributes = False
me_cube_001.use_mirror_vertex_groups = False
me_cube_001.update()
me_cylinder_011 = bpy.data.meshes.new('Cylinder.011')
me_cylinder_011.from_pydata([(-3.435e-08, 0.5653, 0.3922), (-3.435e-08, 0.5653, 2.225), (0.2826, 0.4896, 0.3922), (0.2826, 0.4896, 2.225), (0.4896, 0.2826, 0.3922), (0.4896, 0.2826, 2.225), (0.5653, -7.058e-08, 0.3922), (0.5653, -7.058e-08, 2.225), (0.4896, -0.2826, 0.3922), (0.4896, -0.2826, 2.225), (0.2826, -0.4896, 0.3922), (0.2826, -0.4896, 2.225), (5.101e-08, -0.5653, 0.3922), (5.101e-08, -0.5653, 2.225), (-0.2826, -0.4896, 0.3922), (-0.2826, -0.4896, 2.225), (-0.4896, -0.2826, 0.3922), (-0.4896, -0.2826, 2.225), (-0.5653, -3.087e-07, 0.3922), (-0.5653, -3.087e-07, 2.225), (-0.4896, 0.2826, 0.3922), (-0.4896, 0.2826, 2.225), (-0.2826, 0.4896, 0.3922), (-0.2826, 0.4896, 2.225), (-2.664e-08, 0.6937, 2.225), (0.3468, 0.6007, 2.225), (0.6007, 0.3468, 2.225), (0.6937, -5.409e-08, 2.225), (0.6007, -0.3468, 2.225), (0.3468, -0.6007, 2.225), (7.81e-08, -0.6937, 2.225), (-0.3468, -0.6007, 2.225), (-0.6007, -0.3468, 2.225), (-0.6937, -3.463e-07, 2.225), (-0.6007, 0.3468, 2.225), (-0.3468, 0.6007, 2.225), (7.818e-08, 0.6937, 2.547), (0.3468, 0.6007, 2.547), (0.6007, 0.3468, 2.547), (0.6937, -5.409e-08, 2.547), (0.6007, -0.3468, 2.547), (0.3468, -0.6007, 2.547), (1.829e-07, -0.6937, 2.547), (-0.3468, -0.6007, 2.547), (-0.6007, -0.3468, 2.547), (-0.6937, -3.463e-07, 2.547), (-0.6007, 0.3468, 2.547), (-0.3468, 0.6007, 2.547)], [], [(0, 1, 3, 2), (2, 3, 5, 4), (4, 5, 7, 6), (6, 7, 9, 8), (8, 9, 11, 10), (10, 11, 13, 12), (12, 13, 15, 14), (14, 15, 17, 16), (16, 17, 19, 18), (18, 19, 21, 20), (1, 23, 35, 24), (22, 23, 1, 0), (20, 21, 23, 22), (0, 2, 4, 6, 8, 10, 12, 14, 16, 18, 20, 22), (24, 35, 47, 36), (23, 21, 34, 35), (21, 19, 33, 34), (19, 17, 32, 33), (17, 15, 31, 32), (15, 13, 30, 31), (13, 11, 29, 30), (11, 9, 28, 29), (9, 7, 27, 28), (7, 5, 26, 27), (5, 3, 25, 26), (3, 1, 24, 25), (37, 36, 47, 46, 45, 44, 43, 42, 41, 40, 39, 38), (35, 34, 46, 47), (34, 33, 45, 46), (33, 32, 44, 45), (32, 31, 43, 44), (31, 30, 42, 43), (30, 29, 41, 42), (29, 28, 40, 41), (28, 27, 39, 40), (27, 26, 38, 39), (26, 25, 37, 38), (25, 24, 36, 37)])
me_cylinder_011.materials.append(mat_material_001)
me_cylinder_011.use_remesh_preserve_volume = False
me_cylinder_011.use_remesh_preserve_attributes = False
me_cylinder_011.use_mirror_vertex_groups = False
me_cylinder_011.update()
me_cylinder_010 = bpy.data.meshes.new('Cylinder.010')
me_cylinder_010.from_pydata([(-3.435e-08, 0.5653, 0.3922), (-3.435e-08, 0.5653, 2.225), (0.2826, 0.4896, 0.3922), (0.2826, 0.4896, 2.225), (0.4896, 0.2826, 0.3922), (0.4896, 0.2826, 2.225), (0.5653, -7.058e-08, 0.3922), (0.5653, -7.058e-08, 2.225), (0.4896, -0.2826, 0.3922), (0.4896, -0.2826, 2.225), (0.2826, -0.4896, 0.3922), (0.2826, -0.4896, 2.225), (5.101e-08, -0.5653, 0.3922), (5.101e-08, -0.5653, 2.225), (-0.2826, -0.4896, 0.3922), (-0.2826, -0.4896, 2.225), (-0.4896, -0.2826, 0.3922), (-0.4896, -0.2826, 2.225), (-0.5653, -3.087e-07, 0.3922), (-0.5653, -3.087e-07, 2.225), (-0.4896, 0.2826, 0.3922), (-0.4896, 0.2826, 2.225), (-0.2826, 0.4896, 0.3922), (-0.2826, 0.4896, 2.225), (-2.664e-08, 0.6937, 2.225), (0.3468, 0.6007, 2.225), (0.6007, 0.3468, 2.225), (0.6937, -5.409e-08, 2.225), (0.6007, -0.3468, 2.225), (0.3468, -0.6007, 2.225), (7.81e-08, -0.6937, 2.225), (-0.3468, -0.6007, 2.225), (-0.6007, -0.3468, 2.225), (-0.6937, -3.463e-07, 2.225), (-0.6007, 0.3468, 2.225), (-0.3468, 0.6007, 2.225), (7.818e-08, 0.6937, 2.547), (0.3468, 0.6007, 2.547), (0.6007, 0.3468, 2.547), (0.6937, -5.409e-08, 2.547), (0.6007, -0.3468, 2.547), (0.3468, -0.6007, 2.547), (1.829e-07, -0.6937, 2.547), (-0.3468, -0.6007, 2.547), (-0.6007, -0.3468, 2.547), (-0.6937, -3.463e-07, 2.547), (-0.6007, 0.3468, 2.547), (-0.3468, 0.6007, 2.547)], [], [(0, 1, 3, 2), (2, 3, 5, 4), (4, 5, 7, 6), (6, 7, 9, 8), (8, 9, 11, 10), (10, 11, 13, 12), (12, 13, 15, 14), (14, 15, 17, 16), (16, 17, 19, 18), (18, 19, 21, 20), (1, 23, 35, 24), (22, 23, 1, 0), (20, 21, 23, 22), (0, 2, 4, 6, 8, 10, 12, 14, 16, 18, 20, 22), (24, 35, 47, 36), (23, 21, 34, 35), (21, 19, 33, 34), (19, 17, 32, 33), (17, 15, 31, 32), (15, 13, 30, 31), (13, 11, 29, 30), (11, 9, 28, 29), (9, 7, 27, 28), (7, 5, 26, 27), (5, 3, 25, 26), (3, 1, 24, 25), (37, 36, 47, 46, 45, 44, 43, 42, 41, 40, 39, 38), (35, 34, 46, 47), (34, 33, 45, 46), (33, 32, 44, 45), (32, 31, 43, 44), (31, 30, 42, 43), (30, 29, 41, 42), (29, 28, 40, 41), (28, 27, 39, 40), (27, 26, 38, 39), (26, 25, 37, 38), (25, 24, 36, 37)])
me_cylinder_010.materials.append(mat_material_001)
me_cylinder_010.use_remesh_preserve_volume = False
me_cylinder_010.use_remesh_preserve_attributes = False
me_cylinder_010.use_mirror_vertex_groups = False
me_cylinder_010.update()
me_cylinder_009 = bpy.data.meshes.new('Cylinder.009')
me_cylinder_009.from_pydata([(-3.435e-08, 0.5653, 0.3922), (-3.435e-08, 0.5653, 2.225), (0.2826, 0.4896, 0.3922), (0.2826, 0.4896, 2.225), (0.4896, 0.2826, 0.3922), (0.4896, 0.2826, 2.225), (0.5653, -7.058e-08, 0.3922), (0.5653, -7.058e-08, 2.225), (0.4896, -0.2826, 0.3922), (0.4896, -0.2826, 2.225), (0.2826, -0.4896, 0.3922), (0.2826, -0.4896, 2.225), (5.101e-08, -0.5653, 0.3922), (5.101e-08, -0.5653, 2.225), (-0.2826, -0.4896, 0.3922), (-0.2826, -0.4896, 2.225), (-0.4896, -0.2826, 0.3922), (-0.4896, -0.2826, 2.225), (-0.5653, -3.087e-07, 0.3922), (-0.5653, -3.087e-07, 2.225), (-0.4896, 0.2826, 0.3922), (-0.4896, 0.2826, 2.225), (-0.2826, 0.4896, 0.3922), (-0.2826, 0.4896, 2.225), (-2.664e-08, 0.6937, 2.225), (0.3468, 0.6007, 2.225), (0.6007, 0.3468, 2.225), (0.6937, -5.409e-08, 2.225), (0.6007, -0.3468, 2.225), (0.3468, -0.6007, 2.225), (7.81e-08, -0.6937, 2.225), (-0.3468, -0.6007, 2.225), (-0.6007, -0.3468, 2.225), (-0.6937, -3.463e-07, 2.225), (-0.6007, 0.3468, 2.225), (-0.3468, 0.6007, 2.225), (7.818e-08, 0.6937, 2.547), (0.3468, 0.6007, 2.547), (0.6007, 0.3468, 2.547), (0.6937, -5.409e-08, 2.547), (0.6007, -0.3468, 2.547), (0.3468, -0.6007, 2.547), (1.829e-07, -0.6937, 2.547), (-0.3468, -0.6007, 2.547), (-0.6007, -0.3468, 2.547), (-0.6937, -3.463e-07, 2.547), (-0.6007, 0.3468, 2.547), (-0.3468, 0.6007, 2.547)], [], [(0, 1, 3, 2), (2, 3, 5, 4), (4, 5, 7, 6), (6, 7, 9, 8), (8, 9, 11, 10), (10, 11, 13, 12), (12, 13, 15, 14), (14, 15, 17, 16), (16, 17, 19, 18), (18, 19, 21, 20), (1, 23, 35, 24), (22, 23, 1, 0), (20, 21, 23, 22), (0, 2, 4, 6, 8, 10, 12, 14, 16, 18, 20, 22), (24, 35, 47, 36), (23, 21, 34, 35), (21, 19, 33, 34), (19, 17, 32, 33), (17, 15, 31, 32), (15, 13, 30, 31), (13, 11, 29, 30), (11, 9, 28, 29), (9, 7, 27, 28), (7, 5, 26, 27), (5, 3, 25, 26), (3, 1, 24, 25), (37, 36, 47, 46, 45, 44, 43, 42, 41, 40, 39, 38), (35, 34, 46, 47), (34, 33, 45, 46), (33, 32, 44, 45), (32, 31, 43, 44), (31, 30, 42, 43), (30, 29, 41, 42), (29, 28, 40, 41), (28, 27, 39, 40), (27, 26, 38, 39), (26, 25, 37, 38), (25, 24, 36, 37)])
me_cylinder_009.materials.append(mat_material_001)
me_cylinder_009.use_remesh_preserve_volume = False
me_cylinder_009.use_remesh_preserve_attributes = False
me_cylinder_009.use_mirror_vertex_groups = False
me_cylinder_009.update()
me_cylinder_008 = bpy.data.meshes.new('Cylinder.008')
me_cylinder_008.from_pydata([(-3.435e-08, 0.5653, 0.3922), (-3.435e-08, 0.5653, 2.225), (0.2826, 0.4896, 0.3922), (0.2826, 0.4896, 2.225), (0.4896, 0.2826, 0.3922), (0.4896, 0.2826, 2.225), (0.5653, -7.058e-08, 0.3922), (0.5653, -7.058e-08, 2.225), (0.4896, -0.2826, 0.3922), (0.4896, -0.2826, 2.225), (0.2826, -0.4896, 0.3922), (0.2826, -0.4896, 2.225), (5.101e-08, -0.5653, 0.3922), (5.101e-08, -0.5653, 2.225), (-0.2826, -0.4896, 0.3922), (-0.2826, -0.4896, 2.225), (-0.4896, -0.2826, 0.3922), (-0.4896, -0.2826, 2.225), (-0.5653, -3.087e-07, 0.3922), (-0.5653, -3.087e-07, 2.225), (-0.4896, 0.2826, 0.3922), (-0.4896, 0.2826, 2.225), (-0.2826, 0.4896, 0.3922), (-0.2826, 0.4896, 2.225), (-2.664e-08, 0.6937, 2.225), (0.3468, 0.6007, 2.225), (0.6007, 0.3468, 2.225), (0.6937, -5.409e-08, 2.225), (0.6007, -0.3468, 2.225), (0.3468, -0.6007, 2.225), (7.81e-08, -0.6937, 2.225), (-0.3468, -0.6007, 2.225), (-0.6007, -0.3468, 2.225), (-0.6937, -3.463e-07, 2.225), (-0.6007, 0.3468, 2.225), (-0.3468, 0.6007, 2.225), (7.818e-08, 0.6937, 2.547), (0.3468, 0.6007, 2.547), (0.6007, 0.3468, 2.547), (0.6937, -5.409e-08, 2.547), (0.6007, -0.3468, 2.547), (0.3468, -0.6007, 2.547), (1.829e-07, -0.6937, 2.547), (-0.3468, -0.6007, 2.547), (-0.6007, -0.3468, 2.547), (-0.6937, -3.463e-07, 2.547), (-0.6007, 0.3468, 2.547), (-0.3468, 0.6007, 2.547)], [], [(0, 1, 3, 2), (2, 3, 5, 4), (4, 5, 7, 6), (6, 7, 9, 8), (8, 9, 11, 10), (10, 11, 13, 12), (12, 13, 15, 14), (14, 15, 17, 16), (16, 17, 19, 18), (18, 19, 21, 20), (1, 23, 35, 24), (22, 23, 1, 0), (20, 21, 23, 22), (0, 2, 4, 6, 8, 10, 12, 14, 16, 18, 20, 22), (24, 35, 47, 36), (23, 21, 34, 35), (21, 19, 33, 34), (19, 17, 32, 33), (17, 15, 31, 32), (15, 13, 30, 31), (13, 11, 29, 30), (11, 9, 28, 29), (9, 7, 27, 28), (7, 5, 26, 27), (5, 3, 25, 26), (3, 1, 24, 25), (37, 36, 47, 46, 45, 44, 43, 42, 41, 40, 39, 38), (35, 34, 46, 47), (34, 33, 45, 46), (33, 32, 44, 45), (32, 31, 43, 44), (31, 30, 42, 43), (30, 29, 41, 42), (29, 28, 40, 41), (28, 27, 39, 40), (27, 26, 38, 39), (26, 25, 37, 38), (25, 24, 36, 37)])
me_cylinder_008.materials.append(mat_material_001)
me_cylinder_008.use_remesh_preserve_volume = False
me_cylinder_008.use_remesh_preserve_attributes = False
me_cylinder_008.use_mirror_vertex_groups = False
me_cylinder_008.update()
me_cylinder_006 = bpy.data.meshes.new('Cylinder.006')
me_cylinder_006.from_pydata([(-2.663e-08, 0.3214, 0.4416), (-2.663e-08, 0.3214, 1.97), (0.1607, 0.2784, 0.4416), (0.1607, 0.2784, 1.97), (0.2784, 0.1607, 0.4416), (0.2784, 0.1607, 1.97), (0.3214, -1.052e-07, 0.4416), (0.3214, -1.052e-07, 1.97), (0.2784, -0.1607, 0.4416), (0.2784, -0.1607, 1.97), (0.1607, -0.2784, 0.4416), (0.1607, -0.2784, 1.97), (2.191e-08, -0.3214, 0.4416), (2.191e-08, -0.3214, 1.97), (-0.1607, -0.2784, 0.4416), (-0.1607, -0.2784, 1.97), (-0.2784, -0.1607, 0.4416), (-0.2784, -0.1607, 1.97), (-0.3214, -2.406e-07, 0.4416), (-0.3214, -2.406e-07, 1.97), (-0.2784, 0.1607, 0.4416), (-0.2784, 0.1607, 1.97), (-0.1607, 0.2784, 0.4416), (-0.1607, 0.2784, 1.97), (-2.224e-08, 0.3944, 1.97), (0.1972, 0.3416, 1.97), (0.3416, 0.1972, 1.97), (0.3944, -9.584e-08, 1.97), (0.3416, -0.1972, 1.97), (0.1972, -0.3416, 1.97), (3.732e-08, -0.3944, 1.97), (-0.1972, -0.3416, 1.97), (-0.3416, -0.1972, 1.97), (-0.3944, -2.62e-07, 1.97), (-0.3416, 0.1972, 1.97), (-0.1972, 0.3416, 1.97), (3.736e-08, 0.3944, 2.153), (0.1972, 0.3416, 2.153), (0.3416, 0.1972, 2.153), (0.3944, -9.584e-08, 2.153), (0.3416, -0.1972, 2.153), (0.1972, -0.3416, 2.153), (9.692e-08, -0.3944, 2.153), (-0.1972, -0.3416, 2.153), (-0.3416, -0.1972, 2.153), (-0.3944, -2.62e-07, 2.153), (-0.3416, 0.1972, 2.153), (-0.1972, 0.3416, 2.153)], [], [(0, 1, 3, 2), (2, 3, 5, 4), (4, 5, 7, 6), (6, 7, 9, 8), (8, 9, 11, 10), (10, 11, 13, 12), (12, 13, 15, 14), (14, 15, 17, 16), (16, 17, 19, 18), (18, 19, 21, 20), (1, 23, 35, 24), (22, 23, 1, 0), (20, 21, 23, 22), (0, 2, 4, 6, 8, 10, 12, 14, 16, 18, 20, 22), (24, 35, 47, 36), (23, 21, 34, 35), (21, 19, 33, 34), (19, 17, 32, 33), (17, 15, 31, 32), (15, 13, 30, 31), (13, 11, 29, 30), (11, 9, 28, 29), (9, 7, 27, 28), (7, 5, 26, 27), (5, 3, 25, 26), (3, 1, 24, 25), (37, 36, 47, 46, 45, 44, 43, 42, 41, 40, 39, 38), (35, 34, 46, 47), (34, 33, 45, 46), (33, 32, 44, 45), (32, 31, 43, 44), (31, 30, 42, 43), (30, 29, 41, 42), (29, 28, 40, 41), (28, 27, 39, 40), (27, 26, 38, 39), (26, 25, 37, 38), (25, 24, 36, 37)])
me_cylinder_006.materials.append(mat_material_001)
me_cylinder_006.use_remesh_preserve_volume = False
me_cylinder_006.use_remesh_preserve_attributes = False
me_cylinder_006.use_mirror_vertex_groups = False
me_cylinder_006.update()
me_cylinder_005 = bpy.data.meshes.new('Cylinder.005')
me_cylinder_005.from_pydata([(-2.663e-08, 0.3214, 0.4416), (-2.663e-08, 0.3214, 1.97), (0.1607, 0.2784, 0.4416), (0.1607, 0.2784, 1.97), (0.2784, 0.1607, 0.4416), (0.2784, 0.1607, 1.97), (0.3214, -1.052e-07, 0.4416), (0.3214, -1.052e-07, 1.97), (0.2784, -0.1607, 0.4416), (0.2784, -0.1607, 1.97), (0.1607, -0.2784, 0.4416), (0.1607, -0.2784, 1.97), (2.191e-08, -0.3214, 0.4416), (2.191e-08, -0.3214, 1.97), (-0.1607, -0.2784, 0.4416), (-0.1607, -0.2784, 1.97), (-0.2784, -0.1607, 0.4416), (-0.2784, -0.1607, 1.97), (-0.3214, -2.406e-07, 0.4416), (-0.3214, -2.406e-07, 1.97), (-0.2784, 0.1607, 0.4416), (-0.2784, 0.1607, 1.97), (-0.1607, 0.2784, 0.4416), (-0.1607, 0.2784, 1.97), (-2.224e-08, 0.3944, 1.97), (0.1972, 0.3416, 1.97), (0.3416, 0.1972, 1.97), (0.3944, -9.584e-08, 1.97), (0.3416, -0.1972, 1.97), (0.1972, -0.3416, 1.97), (3.732e-08, -0.3944, 1.97), (-0.1972, -0.3416, 1.97), (-0.3416, -0.1972, 1.97), (-0.3944, -2.62e-07, 1.97), (-0.3416, 0.1972, 1.97), (-0.1972, 0.3416, 1.97), (3.736e-08, 0.3944, 2.153), (0.1972, 0.3416, 2.153), (0.3416, 0.1972, 2.153), (0.3944, -9.584e-08, 2.153), (0.3416, -0.1972, 2.153), (0.1972, -0.3416, 2.153), (9.692e-08, -0.3944, 2.153), (-0.1972, -0.3416, 2.153), (-0.3416, -0.1972, 2.153), (-0.3944, -2.62e-07, 2.153), (-0.3416, 0.1972, 2.153), (-0.1972, 0.3416, 2.153)], [], [(0, 1, 3, 2), (2, 3, 5, 4), (4, 5, 7, 6), (6, 7, 9, 8), (8, 9, 11, 10), (10, 11, 13, 12), (12, 13, 15, 14), (14, 15, 17, 16), (16, 17, 19, 18), (18, 19, 21, 20), (1, 23, 35, 24), (22, 23, 1, 0), (20, 21, 23, 22), (0, 2, 4, 6, 8, 10, 12, 14, 16, 18, 20, 22), (24, 35, 47, 36), (23, 21, 34, 35), (21, 19, 33, 34), (19, 17, 32, 33), (17, 15, 31, 32), (15, 13, 30, 31), (13, 11, 29, 30), (11, 9, 28, 29), (9, 7, 27, 28), (7, 5, 26, 27), (5, 3, 25, 26), (3, 1, 24, 25), (37, 36, 47, 46, 45, 44, 43, 42, 41, 40, 39, 38), (35, 34, 46, 47), (34, 33, 45, 46), (33, 32, 44, 45), (32, 31, 43, 44), (31, 30, 42, 43), (30, 29, 41, 42), (29, 28, 40, 41), (28, 27, 39, 40), (27, 26, 38, 39), (26, 25, 37, 38), (25, 24, 36, 37)])
me_cylinder_005.materials.append(mat_material_001)
me_cylinder_005.use_remesh_preserve_volume = False
me_cylinder_005.use_remesh_preserve_attributes = False
me_cylinder_005.use_mirror_vertex_groups = False
me_cylinder_005.update()
me_cylinder_004 = bpy.data.meshes.new('Cylinder.004')
me_cylinder_004.from_pydata([(-2.663e-08, 0.3214, 0.4416), (-2.663e-08, 0.3214, 1.97), (0.1607, 0.2784, 0.4416), (0.1607, 0.2784, 1.97), (0.2784, 0.1607, 0.4416), (0.2784, 0.1607, 1.97), (0.3214, -1.052e-07, 0.4416), (0.3214, -1.052e-07, 1.97), (0.2784, -0.1607, 0.4416), (0.2784, -0.1607, 1.97), (0.1607, -0.2784, 0.4416), (0.1607, -0.2784, 1.97), (2.191e-08, -0.3214, 0.4416), (2.191e-08, -0.3214, 1.97), (-0.1607, -0.2784, 0.4416), (-0.1607, -0.2784, 1.97), (-0.2784, -0.1607, 0.4416), (-0.2784, -0.1607, 1.97), (-0.3214, -2.406e-07, 0.4416), (-0.3214, -2.406e-07, 1.97), (-0.2784, 0.1607, 0.4416), (-0.2784, 0.1607, 1.97), (-0.1607, 0.2784, 0.4416), (-0.1607, 0.2784, 1.97), (-2.224e-08, 0.3944, 1.97), (0.1972, 0.3416, 1.97), (0.3416, 0.1972, 1.97), (0.3944, -9.584e-08, 1.97), (0.3416, -0.1972, 1.97), (0.1972, -0.3416, 1.97), (3.732e-08, -0.3944, 1.97), (-0.1972, -0.3416, 1.97), (-0.3416, -0.1972, 1.97), (-0.3944, -2.62e-07, 1.97), (-0.3416, 0.1972, 1.97), (-0.1972, 0.3416, 1.97), (3.736e-08, 0.3944, 2.153), (0.1972, 0.3416, 2.153), (0.3416, 0.1972, 2.153), (0.3944, -9.584e-08, 2.153), (0.3416, -0.1972, 2.153), (0.1972, -0.3416, 2.153), (9.692e-08, -0.3944, 2.153), (-0.1972, -0.3416, 2.153), (-0.3416, -0.1972, 2.153), (-0.3944, -2.62e-07, 2.153), (-0.3416, 0.1972, 2.153), (-0.1972, 0.3416, 2.153)], [], [(0, 1, 3, 2), (2, 3, 5, 4), (4, 5, 7, 6), (6, 7, 9, 8), (8, 9, 11, 10), (10, 11, 13, 12), (12, 13, 15, 14), (14, 15, 17, 16), (16, 17, 19, 18), (18, 19, 21, 20), (1, 23, 35, 24), (22, 23, 1, 0), (20, 21, 23, 22), (0, 2, 4, 6, 8, 10, 12, 14, 16, 18, 20, 22), (24, 35, 47, 36), (23, 21, 34, 35), (21, 19, 33, 34), (19, 17, 32, 33), (17, 15, 31, 32), (15, 13, 30, 31), (13, 11, 29, 30), (11, 9, 28, 29), (9, 7, 27, 28), (7, 5, 26, 27), (5, 3, 25, 26), (3, 1, 24, 25), (37, 36, 47, 46, 45, 44, 43, 42, 41, 40, 39, 38), (35, 34, 46, 47), (34, 33, 45, 46), (33, 32, 44, 45), (32, 31, 43, 44), (31, 30, 42, 43), (30, 29, 41, 42), (29, 28, 40, 41), (28, 27, 39, 40), (27, 26, 38, 39), (26, 25, 37, 38), (25, 24, 36, 37)])
me_cylinder_004.materials.append(mat_material_001)
me_cylinder_004.use_remesh_preserve_volume = False
me_cylinder_004.use_remesh_preserve_attributes = False
me_cylinder_004.use_mirror_vertex_groups = False
me_cylinder_004.update()
me_cylinder_003 = bpy.data.meshes.new('Cylinder.003')
me_cylinder_003.from_pydata([(-2.663e-08, 0.3214, 0.4416), (-2.663e-08, 0.3214, 1.97), (0.1607, 0.2784, 0.4416), (0.1607, 0.2784, 1.97), (0.2784, 0.1607, 0.4416), (0.2784, 0.1607, 1.97), (0.3214, -1.052e-07, 0.4416), (0.3214, -1.052e-07, 1.97), (0.2784, -0.1607, 0.4416), (0.2784, -0.1607, 1.97), (0.1607, -0.2784, 0.4416), (0.1607, -0.2784, 1.97), (2.191e-08, -0.3214, 0.4416), (2.191e-08, -0.3214, 1.97), (-0.1607, -0.2784, 0.4416), (-0.1607, -0.2784, 1.97), (-0.2784, -0.1607, 0.4416), (-0.2784, -0.1607, 1.97), (-0.3214, -2.406e-07, 0.4416), (-0.3214, -2.406e-07, 1.97), (-0.2784, 0.1607, 0.4416), (-0.2784, 0.1607, 1.97), (-0.1607, 0.2784, 0.4416), (-0.1607, 0.2784, 1.97), (-2.224e-08, 0.3944, 1.97), (0.1972, 0.3416, 1.97), (0.3416, 0.1972, 1.97), (0.3944, -9.584e-08, 1.97), (0.3416, -0.1972, 1.97), (0.1972, -0.3416, 1.97), (3.732e-08, -0.3944, 1.97), (-0.1972, -0.3416, 1.97), (-0.3416, -0.1972, 1.97), (-0.3944, -2.62e-07, 1.97), (-0.3416, 0.1972, 1.97), (-0.1972, 0.3416, 1.97), (3.736e-08, 0.3944, 2.153), (0.1972, 0.3416, 2.153), (0.3416, 0.1972, 2.153), (0.3944, -9.584e-08, 2.153), (0.3416, -0.1972, 2.153), (0.1972, -0.3416, 2.153), (9.692e-08, -0.3944, 2.153), (-0.1972, -0.3416, 2.153), (-0.3416, -0.1972, 2.153), (-0.3944, -2.62e-07, 2.153), (-0.3416, 0.1972, 2.153), (-0.1972, 0.3416, 2.153)], [], [(0, 1, 3, 2), (2, 3, 5, 4), (4, 5, 7, 6), (6, 7, 9, 8), (8, 9, 11, 10), (10, 11, 13, 12), (12, 13, 15, 14), (14, 15, 17, 16), (16, 17, 19, 18), (18, 19, 21, 20), (1, 23, 35, 24), (22, 23, 1, 0), (20, 21, 23, 22), (0, 2, 4, 6, 8, 10, 12, 14, 16, 18, 20, 22), (24, 35, 47, 36), (23, 21, 34, 35), (21, 19, 33, 34), (19, 17, 32, 33), (17, 15, 31, 32), (15, 13, 30, 31), (13, 11, 29, 30), (11, 9, 28, 29), (9, 7, 27, 28), (7, 5, 26, 27), (5, 3, 25, 26), (3, 1, 24, 25), (37, 36, 47, 46, 45, 44, 43, 42, 41, 40, 39, 38), (35, 34, 46, 47), (34, 33, 45, 46), (33, 32, 44, 45), (32, 31, 43, 44), (31, 30, 42, 43), (30, 29, 41, 42), (29, 28, 40, 41), (28, 27, 39, 40), (27, 26, 38, 39), (26, 25, 37, 38), (25, 24, 36, 37)])
me_cylinder_003.materials.append(mat_material_001)
me_cylinder_003.use_remesh_preserve_volume = False
me_cylinder_003.use_remesh_preserve_attributes = False
me_cylinder_003.use_mirror_vertex_groups = False
me_cylinder_003.update()
me_cylinder_002 = bpy.data.meshes.new('Cylinder.002')
me_cylinder_002.from_pydata([(-2.663e-08, 0.3214, 0.4416), (-2.663e-08, 0.3214, 1.97), (0.1607, 0.2784, 0.4416), (0.1607, 0.2784, 1.97), (0.2784, 0.1607, 0.4416), (0.2784, 0.1607, 1.97), (0.3214, -1.052e-07, 0.4416), (0.3214, -1.052e-07, 1.97), (0.2784, -0.1607, 0.4416), (0.2784, -0.1607, 1.97), (0.1607, -0.2784, 0.4416), (0.1607, -0.2784, 1.97), (2.191e-08, -0.3214, 0.4416), (2.191e-08, -0.3214, 1.97), (-0.1607, -0.2784, 0.4416), (-0.1607, -0.2784, 1.97), (-0.2784, -0.1607, 0.4416), (-0.2784, -0.1607, 1.97), (-0.3214, -2.406e-07, 0.4416), (-0.3214, -2.406e-07, 1.97), (-0.2784, 0.1607, 0.4416), (-0.2784, 0.1607, 1.97), (-0.1607, 0.2784, 0.4416), (-0.1607, 0.2784, 1.97), (-2.224e-08, 0.3944, 1.97), (0.1972, 0.3416, 1.97), (0.3416, 0.1972, 1.97), (0.3944, -9.584e-08, 1.97), (0.3416, -0.1972, 1.97), (0.1972, -0.3416, 1.97), (3.732e-08, -0.3944, 1.97), (-0.1972, -0.3416, 1.97), (-0.3416, -0.1972, 1.97), (-0.3944, -2.62e-07, 1.97), (-0.3416, 0.1972, 1.97), (-0.1972, 0.3416, 1.97), (3.736e-08, 0.3944, 2.153), (0.1972, 0.3416, 2.153), (0.3416, 0.1972, 2.153), (0.3944, -9.584e-08, 2.153), (0.3416, -0.1972, 2.153), (0.1972, -0.3416, 2.153), (9.692e-08, -0.3944, 2.153), (-0.1972, -0.3416, 2.153), (-0.3416, -0.1972, 2.153), (-0.3944, -2.62e-07, 2.153), (-0.3416, 0.1972, 2.153), (-0.1972, 0.3416, 2.153)], [], [(0, 1, 3, 2), (2, 3, 5, 4), (4, 5, 7, 6), (6, 7, 9, 8), (8, 9, 11, 10), (10, 11, 13, 12), (12, 13, 15, 14), (14, 15, 17, 16), (16, 17, 19, 18), (18, 19, 21, 20), (1, 23, 35, 24), (22, 23, 1, 0), (20, 21, 23, 22), (0, 2, 4, 6, 8, 10, 12, 14, 16, 18, 20, 22), (24, 35, 47, 36), (23, 21, 34, 35), (21, 19, 33, 34), (19, 17, 32, 33), (17, 15, 31, 32), (15, 13, 30, 31), (13, 11, 29, 30), (11, 9, 28, 29), (9, 7, 27, 28), (7, 5, 26, 27), (5, 3, 25, 26), (3, 1, 24, 25), (37, 36, 47, 46, 45, 44, 43, 42, 41, 40, 39, 38), (35, 34, 46, 47), (34, 33, 45, 46), (33, 32, 44, 45), (32, 31, 43, 44), (31, 30, 42, 43), (30, 29, 41, 42), (29, 28, 40, 41), (28, 27, 39, 40), (27, 26, 38, 39), (26, 25, 37, 38), (25, 24, 36, 37)])
me_cylinder_002.materials.append(mat_material_001)
me_cylinder_002.use_remesh_preserve_volume = False
me_cylinder_002.use_remesh_preserve_attributes = False
me_cylinder_002.use_mirror_vertex_groups = False
me_cylinder_002.update()
me_cylinder_001 = bpy.data.meshes.new('Cylinder.001')
me_cylinder_001.from_pydata([(-2.663e-08, 0.3214, 0.4416), (-2.663e-08, 0.3214, 1.97), (0.1607, 0.2784, 0.4416), (0.1607, 0.2784, 1.97), (0.2784, 0.1607, 0.4416), (0.2784, 0.1607, 1.97), (0.3214, -1.052e-07, 0.4416), (0.3214, -1.052e-07, 1.97), (0.2784, -0.1607, 0.4416), (0.2784, -0.1607, 1.97), (0.1607, -0.2784, 0.4416), (0.1607, -0.2784, 1.97), (2.191e-08, -0.3214, 0.4416), (2.191e-08, -0.3214, 1.97), (-0.1607, -0.2784, 0.4416), (-0.1607, -0.2784, 1.97), (-0.2784, -0.1607, 0.4416), (-0.2784, -0.1607, 1.97), (-0.3214, -2.406e-07, 0.4416), (-0.3214, -2.406e-07, 1.97), (-0.2784, 0.1607, 0.4416), (-0.2784, 0.1607, 1.97), (-0.1607, 0.2784, 0.4416), (-0.1607, 0.2784, 1.97), (-2.224e-08, 0.3944, 1.97), (0.1972, 0.3416, 1.97), (0.3416, 0.1972, 1.97), (0.3944, -9.584e-08, 1.97), (0.3416, -0.1972, 1.97), (0.1972, -0.3416, 1.97), (3.732e-08, -0.3944, 1.97), (-0.1972, -0.3416, 1.97), (-0.3416, -0.1972, 1.97), (-0.3944, -2.62e-07, 1.97), (-0.3416, 0.1972, 1.97), (-0.1972, 0.3416, 1.97), (3.736e-08, 0.3944, 2.153), (0.1972, 0.3416, 2.153), (0.3416, 0.1972, 2.153), (0.3944, -9.584e-08, 2.153), (0.3416, -0.1972, 2.153), (0.1972, -0.3416, 2.153), (9.692e-08, -0.3944, 2.153), (-0.1972, -0.3416, 2.153), (-0.3416, -0.1972, 2.153), (-0.3944, -2.62e-07, 2.153), (-0.3416, 0.1972, 2.153), (-0.1972, 0.3416, 2.153)], [], [(0, 1, 3, 2), (2, 3, 5, 4), (4, 5, 7, 6), (6, 7, 9, 8), (8, 9, 11, 10), (10, 11, 13, 12), (12, 13, 15, 14), (14, 15, 17, 16), (16, 17, 19, 18), (18, 19, 21, 20), (1, 23, 35, 24), (22, 23, 1, 0), (20, 21, 23, 22), (0, 2, 4, 6, 8, 10, 12, 14, 16, 18, 20, 22), (24, 35, 47, 36), (23, 21, 34, 35), (21, 19, 33, 34), (19, 17, 32, 33), (17, 15, 31, 32), (15, 13, 30, 31), (13, 11, 29, 30), (11, 9, 28, 29), (9, 7, 27, 28), (7, 5, 26, 27), (5, 3, 25, 26), (3, 1, 24, 25), (37, 36, 47, 46, 45, 44, 43, 42, 41, 40, 39, 38), (35, 34, 46, 47), (34, 33, 45, 46), (33, 32, 44, 45), (32, 31, 43, 44), (31, 30, 42, 43), (30, 29, 41, 42), (29, 28, 40, 41), (28, 27, 39, 40), (27, 26, 38, 39), (26, 25, 37, 38), (25, 24, 36, 37)])
me_cylinder_001.materials.append(mat_material_001)
me_cylinder_001.use_remesh_preserve_volume = False
me_cylinder_001.use_remesh_preserve_attributes = False
me_cylinder_001.use_mirror_vertex_groups = False
me_cylinder_001.update()
me_cylinder = bpy.data.meshes.new('Cylinder')
me_cylinder.from_pydata([(0.0, -5.499, 1.0), (0.0, -8.371, 1.0), (0.5, -5.499, 0.866), (0.5, -8.371, 0.866), (0.866, -5.499, 0.5), (0.866, -8.371, 0.5), (1.0, -5.499, 0.0), (1.0, -8.371, 1.788e-07), (0.866, -5.499, -0.5), (0.866, -8.371, -0.5), (0.5, -5.499, -0.866), (0.5, -8.371, -0.866), (1.51e-07, -5.499, -1.0), (1.51e-07, -8.371, -1.0), (-0.5, -5.499, -0.866), (-0.5, -8.371, -0.866), (-0.866, -5.499, -0.5), (-0.866, -8.371, -0.5), (-1.0, -5.499, -4.172e-07), (-1.0, -8.371, -2.384e-07), (-0.866, -5.499, 0.5), (-0.866, -8.371, 0.5), (-0.5, -5.499, 0.866), (-0.5, -8.371, 0.866), (2.547e-09, -8.371, 1.256), (0.6282, -8.371, 1.088), (1.088, -8.371, 0.6282), (1.256, -8.371, 2.081e-07), (1.088, -8.371, -0.6282), (0.6282, -8.371, -1.088), (1.923e-07, -8.371, -1.256), (-0.6282, -8.371, -1.088), (-1.088, -8.371, -0.6282), (-1.256, -8.371, -3.161e-07), (-1.088, -8.371, 0.6282), (-0.6282, -8.371, 1.088), (2.547e-09, -8.665, 1.256), (0.6282, -8.665, 1.088), (1.088, -8.665, 0.6282), (1.256, -8.665, 2.462e-07), (1.088, -8.665, -0.6282), (0.6282, -8.665, -1.088), (1.923e-07, -8.665, -1.256), (-0.6282, -8.665, -1.088), (-1.088, -8.665, -0.6282), (-1.256, -8.665, -2.78e-07), (-1.088, -8.665, 0.6282), (-0.6282, -8.665, 1.088), (2.35e-09, -5.499, 1.237), (0.6183, -5.499, 1.071), (1.071, -5.499, 0.6183), (1.237, -5.499, 2.35e-08), (1.071, -5.499, -0.6183), (0.6183, -5.499, -1.071), (1.891e-07, -5.499, -1.237), (-0.6183, -5.499, -1.071), (-1.071, -5.499, -0.6183), (-1.237, -5.499, -4.924e-07), (-1.071, -5.499, 0.6183), (-0.6183, -5.499, 1.071), (2.35e-09, -5.099, 1.237), (0.6183, -5.099, 1.071), (1.071, -5.099, 0.6183), (1.237, -5.099, -9.547e-09), (1.071, -5.099, -0.6183), (0.6183, -5.099, -1.071), (1.891e-07, -5.099, -1.237), (-0.6183, -5.099, -1.071), (-1.071, -5.099, -0.6183), (-1.237, -5.099, -5.255e-07), (-1.071, -5.099, 0.6183), (-0.6183, -5.099, 1.071), (1.176e-08, -5.099, 1.665), (0.8323, -5.099, 1.442), (1.442, -5.099, 0.8323), (1.665, -5.099, 3.529e-08), (1.442, -5.099, -0.8323), (0.8323, -5.099, -1.442), (2.631e-07, -5.099, -1.665), (-0.8323, -5.099, -1.442), (-1.442, -5.099, -0.8323), (-1.665, -5.099, -6.593e-07), (-1.442, -5.099, 0.8323), (-0.8323, -5.099, 1.442), (1.176e-08, -4.943, 1.665), (0.8323, -4.943, 1.442), (1.442, -4.943, 0.8323), (1.665, -4.943, 3.529e-08), (1.442, -4.943, -0.8323), (0.8323, -4.943, -1.442), (2.631e-07, -4.943, -1.665), (-0.8323, -4.943, -1.442), (-1.442, -4.943, -0.8323), (-1.665, -4.943, -6.593e-07), (-1.442, -4.943, 0.8323), (-0.8323, -4.943, 1.442), (1.524e-08, -4.943, 1.837), (0.9187, -4.943, 1.591), (1.591, -4.943, 0.9187), (1.837, -4.943, 5.236e-08), (1.591, -4.943, -0.9187), (0.9187, -4.943, -1.591), (2.927e-07, -4.943, -1.837), (-0.9187, -4.943, -1.591), (-1.591, -4.943, -0.9187), (-1.837, -4.943, -7.143e-07), (-1.591, -4.943, 0.9187), (-0.9187, -4.943, 1.591), (1.524e-08, -3.387, 1.837), (0.9187, -3.387, 1.591), (1.591, -3.387, 0.9187), (1.837, -3.387, -2.526e-09), (1.591, -3.387, -0.9187), (0.9187, -3.387, -1.591), (2.927e-07, -3.387, -1.837), (-0.9187, -3.387, -1.591), (-1.591, -3.387, -0.9187), (-1.837, -3.387, -7.692e-07), (-1.591, -3.387, 0.9187), (-0.9187, -3.387, 1.591), (1.501e-08, -3.387, 1.929), (0.9645, -3.387, 1.671), (1.671, -3.387, 0.9645), (1.929, -3.387, 4.776e-09), (1.671, -3.387, -0.9645), (0.9645, -3.387, -1.671), (3.063e-07, -3.387, -1.929), (-0.9645, -3.387, -1.671), (-1.671, -3.387, -0.9645), (-1.929, -3.387, -8.001e-07), (-1.671, -3.387, 0.9645), (-0.9645, -3.387, 1.671), (1.501e-08, -3.209, 1.929), (0.9645, -3.209, 1.671), (1.671, -3.209, 0.9645), (1.929, -3.209, -1.26e-09), (1.671, -3.209, -0.9645), (0.9645, -3.209, -1.671), (3.063e-07, -3.209, -1.929), (-0.9645, -3.209, -1.671), (-1.671, -3.209, -0.9645), (-1.929, -3.209, -8.061e-07), (-1.671, -3.209, 0.9645), (-0.9645, -3.209, 1.671), (-5.741e-09, -3.209, 1.259), (0.6293, -3.209, 1.09), (1.09, -3.209, 0.6293), (1.259, -3.209, -4.225e-08), (1.09, -3.209, -0.6293), (0.6293, -3.209, -1.09), (1.843e-07, -3.209, -1.259), (-0.6293, -3.209, -1.09), (-1.09, -3.209, -0.6293), (-1.259, -3.209, -5.674e-07), (-1.09, -3.209, 0.6293), (-0.6293, -3.209, 1.09), (-5.741e-09, -2.32, 1.259), (0.6293, -2.32, 1.09), (1.09, -2.32, 0.6293), (1.259, -2.32, -7.77e-08), (1.09, -2.32, -0.6293), (0.6293, -2.32, -1.09), (1.843e-07, -2.32, -1.259), (-0.6293, -2.32, -1.09), (-1.09, -2.32, -0.6293), (-1.259, -2.32, -6.028e-07), (-1.09, -2.32, 0.6293), (-0.6293, -2.32, 1.09), (2.951e-08, -2.32, 1.904), (0.9519, -2.32, 1.649), (1.649, -2.32, 0.9519), (1.904, -2.32, -5.133e-08), (1.649, -2.32, -0.9519), (0.9519, -2.32, -1.649), (3.17e-07, -2.32, -1.904), (-0.9519, -2.32, -1.649), (-1.649, -2.32, -0.9519), (-1.904, -2.32, -8.456e-07), (-1.649, -2.32, 0.9519), (-0.9519, -2.32, 1.649), (2.951e-08, -2.142, 1.904), (0.9519, -2.142, 1.649), (1.649, -2.142, 0.9519), (1.904, -2.142, -3.893e-08), (1.649, -2.142, -0.9519), (0.9519, -2.142, -1.649), (3.17e-07, -2.142, -1.904), (-0.9519, -2.142, -1.649), (-1.649, -2.142, -0.9519), (-1.904, -2.142, -8.332e-07), (-1.649, -2.142, 0.9519), (-0.9519, -2.142, 1.649), (2.953e-08, -2.142, 1.771), (0.8854, -2.142, 1.534), (1.534, -2.142, 0.8854), (1.771, -2.142, -4.662e-08), (1.534, -2.142, -0.8854), (0.8854, -2.142, -1.534), (2.969e-07, -2.142, -1.771), (-0.8854, -2.142, -1.534), (-1.534, -2.142, -0.8854), (-1.771, -2.142, -7.855e-07), (-1.534, -2.142, 0.8854), (-0.8854, -2.142, 1.534), (2.953e-08, -0.4744, 1.771), (0.8854, -0.4744, 1.534), (1.534, -0.4744, 0.8854), (1.771, -0.4744, -1.138e-07), (1.534, -0.4744, -0.8854), (0.8854, -0.4744, -1.534), (2.969e-07, -0.4744, -1.771), (-0.8854, -0.4744, -1.534), (-1.534, -0.4744, -0.8854), (-1.771, -0.4744, -8.526e-07), (-1.534, -0.4744, 0.8854), (-0.8854, -0.4744, 1.534), (3.089e-08, -0.4744, 1.534), (0.7671, -0.4744, 1.329), (1.329, -0.4744, 0.7671), (1.534, -0.4744, -1.278e-07), (1.329, -0.4744, -0.7671), (0.7671, -0.4744, -1.329), (2.626e-07, -0.4744, -1.534), (-0.7671, -0.4744, -1.329), (-1.329, -0.4744, -0.7671), (-1.534, -0.4744, -7.679e-07), (-1.329, -0.4744, 0.7671), (-0.7671, -0.4744, 1.329), (3.089e-08, -0.3187, 1.534), (0.7671, -0.3187, 1.329), (1.329, -0.3187, 0.7671), (1.534, -0.3187, -1.278e-07), (1.329, -0.3187, -0.7671), (0.7671, -0.3187, -1.329), (2.626e-07, -0.3187, -1.534), (-0.7671, -0.3187, -1.329), (-1.329, -0.3187, -0.7671), (-1.534, -0.3187, -7.679e-07), (-1.329, -0.3187, 0.7671), (-0.7671, -0.3187, 1.329), (3.287e-08, -0.3187, 1.191), (0.5956, -0.3187, 1.032), (1.032, -0.3187, 0.5956), (1.191, -0.3187, -1.547e-07), (1.032, -0.3187, -0.5956), (0.5956, -0.3187, -1.032), (2.127e-07, -0.3187, -1.191), (-0.5956, -0.3187, -1.032), (-1.032, -0.3187, -0.5956), (-1.191, -0.3187, -6.517e-07), (-1.032, -0.3187, 0.5956), (-0.5956, -0.3187, 1.032), (3.287e-08, 0.1037, 1.191), (0.5956, 0.1037, 1.032), (1.032, 0.1037, 0.5956), (1.191, 0.1037, -1.641e-07), (1.032, 0.1037, -0.5956), (0.5956, 0.1037, -1.032), (2.127e-07, 0.1037, -1.191), (-0.5956, 0.1037, -1.032), (-1.032, 0.1037, -0.5956), (-1.191, 0.1037, -6.611e-07), (-1.032, 0.1037, 0.5956), (-0.5956, 0.1037, 1.032), (2.364e-08, 0.1037, 1.016), (0.5079, 0.1037, 0.8797), (0.8797, 0.1037, 0.5079), (1.016, 0.1037, -1.765e-07), (0.8797, 0.1037, -0.5079), (0.5079, 0.1037, -0.8797), (1.77e-07, 0.1037, -1.016), (-0.5079, 0.1037, -0.8797), (-0.8797, 0.1037, -0.5079), (-1.016, 0.1037, -6.004e-07), (-0.8797, 0.1037, 0.5079), (-0.5079, 0.1037, 0.8797), (2.364e-08, 2.016, 1.016), (0.5079, 2.016, 0.8797), (0.8797, 2.016, 0.5079), (1.016, 2.016, -2.105e-07), (0.8797, 2.016, -0.5079), (0.5079, 2.016, -0.8797), (1.77e-07, 2.016, -1.016), (-0.5079, 2.016, -0.8797), (-0.8797, 2.016, -0.5079), (-1.016, 2.016, -6.344e-07), (-0.8797, 2.016, 0.5079), (-0.5079, 2.016, 0.8797), (2.669e-08, 2.016, 1.147), (0.5735, 2.016, 0.9933), (0.9933, 2.016, 0.5735), (1.147, 2.016, -1.992e-07), (0.9933, 2.016, -0.5735), (0.5735, 2.016, -0.9933), (1.999e-07, 2.016, -1.147), (-0.5735, 2.016, -0.9933), (-0.9933, 2.016, -0.5735), (-1.147, 2.016, -6.778e-07), (-0.9933, 2.016, 0.5735), (-0.5735, 2.016, 0.9933), (2.669e-08, 2.26, 1.147), (0.5735, 2.26, 0.9933), (0.9933, 2.26, 0.5735), (1.147, 2.26, -1.992e-07), (0.9933, 2.26, -0.5735), (0.5735, 2.26, -0.9933), (1.999e-07, 2.26, -1.147), (-0.5735, 2.26, -0.9933), (-0.9933, 2.26, -0.5735), (-1.147, 2.26, -6.778e-07), (-0.9933, 2.26, 0.5735), (-0.5735, 2.26, 0.9933), (3.047e-08, 2.26, 1.284), (0.642, 2.26, 1.112), (1.112, 2.26, 0.642), (1.284, 2.26, -1.833e-07), (1.112, 2.26, -0.642), (0.642, 2.26, -1.112), (2.243e-07, 2.26, -1.284), (-0.642, 2.26, -1.112), (-1.112, 2.26, -0.642), (-1.284, 2.26, -7.19e-07), (-1.112, 2.26, 0.642), (-0.642, 2.26, 1.112), (3.047e-08, 2.483, 1.284), (0.642, 2.483, 1.112), (1.112, 2.483, 0.642), (1.284, 2.483, -1.833e-07), (1.112, 2.483, -0.642), (0.642, 2.483, -1.112), (2.243e-07, 2.483, -1.284), (-0.642, 2.483, -1.112), (-1.112, 2.483, -0.642), (-1.284, 2.483, -7.19e-07), (-1.112, 2.483, 0.642), (-0.642, 2.483, 1.112), (3.535e-08, 2.483, 1.373), (0.6865, 2.483, 1.189), (1.189, 2.483, 0.6865), (1.373, 2.483, -1.753e-07), (1.189, 2.483, -0.6865), (0.6865, 2.483, -1.189), (2.427e-07, 2.483, -1.373), (-0.6865, 2.483, -1.189), (-1.189, 2.483, -0.6865), (-1.373, 2.483, -7.482e-07), (-1.189, 2.483, 0.6865), (-0.6865, 2.483, 1.189), (3.535e-08, 5.017, 1.373), (0.6865, 5.017, 1.189), (1.189, 5.017, 0.6865), (1.373, 5.017, -1.753e-07), (1.189, 5.017, -0.6865), (0.6865, 5.017, -1.189), (2.427e-07, 5.017, -1.373), (-0.6865, 5.017, -1.189), (-1.189, 5.017, -0.6865), (-1.373, 5.017, -7.482e-07), (-1.189, 5.017, 0.6865), (-0.6865, 5.017, 1.189), (3.701e-08, 5.017, 1.485), (0.7424, 5.017, 1.286), (1.286, 5.017, 0.7424), (1.485, 5.017, -1.686e-07), (1.286, 5.017, -0.7424), (0.7424, 5.017, -1.286), (2.612e-07, 5.017, -1.485), (-0.7424, 5.017, -1.286), (-1.286, 5.017, -0.7424), (-1.485, 5.017, -7.881e-07), (-1.286, 5.017, 0.7424), (-0.7424, 5.017, 1.286), (3.701e-08, 5.239, 1.485), (0.7424, 5.239, 1.286), (1.286, 5.239, 0.7424), (1.485, 5.239, -1.686e-07), (1.286, 5.239, -0.7424), (0.7424, 5.239, -1.286), (2.612e-07, 5.239, -1.485), (-0.7424, 5.239, -1.286), (-1.286, 5.239, -0.7424), (-1.485, 5.239, -7.881e-07), (-1.286, 5.239, 0.7424), (-0.7424, 5.239, 1.286), (2.441e-08, 5.239, 1.124), (0.5622, 5.239, 0.9737), (0.9737, 5.239, 0.5622), (1.124, 5.239, -1.904e-07), (0.9737, 5.239, -0.5622), (0.5622, 5.239, -0.9737), (1.942e-07, 5.239, -1.124), (-0.5622, 5.239, -0.9737), (-0.9737, 5.239, -0.5622), (-1.124, 5.239, -6.595e-07), (-0.9737, 5.239, 0.5622), (-0.5622, 5.239, 0.9737), (2.441e-08, 5.951, 1.124), (0.5622, 5.951, 0.9737), (0.9737, 5.951, 0.5622), (1.124, 5.951, -1.893e-07), (0.9737, 5.951, -0.5622), (0.5622, 5.951, -0.9737), (1.942e-07, 5.951, -1.124), (-0.5622, 5.951, -0.9737), (-0.9737, 5.951, -0.5622), (-1.124, 5.951, -6.584e-07), (-0.9737, 5.951, 0.5622), (-0.5622, 5.951, 0.9737), (1.596e-08, 5.951, 0.9491), (0.4745, 5.951, 0.8219), (0.8219, 5.951, 0.4745), (0.9491, 5.951, -1.985e-07), (0.8219, 5.951, -0.4745), (0.4745, 5.951, -0.8219), (1.593e-07, 5.951, -0.9491), (-0.4745, 5.951, -0.8219), (-0.8219, 5.951, -0.4745), (-0.9491, 5.951, -5.945e-07), (-0.8219, 5.951, 0.4745), (-0.4745, 5.951, 0.8219), (1.596e-08, 6.996, 0.9491), (0.4745, 6.996, 0.8219), (0.8219, 6.996, 0.4745), (0.9491, 6.996, -2.077e-07), (0.8219, 6.996, -0.4745), (0.4745, 6.996, -0.8219), (1.593e-07, 6.996, -0.9491), (-0.4745, 6.996, -0.8219), (-0.8219, 6.996, -0.4745), (-0.9491, 6.996, -6.036e-07), (-0.8219, 6.996, 0.4745), (-0.4745, 6.996, 0.8219), (-2.625e-09, 6.996, 0.6324), (0.3162, 6.996, 0.5477), (0.5477, 6.996, 0.3162), (0.6324, 6.996, -2.196e-07), (0.5477, 6.996, -0.3162), (0.3162, 6.996, -0.5477), (9.287e-08, 6.996, -0.6324), (-0.3162, 6.996, -0.5477), (-0.5477, 6.996, -0.3162), (-0.6324, 6.996, -4.834e-07), (-0.5477, 6.996, 0.3162), (-0.3162, 6.996, 0.5477), (-2.625e-09, 7.24, 0.6324), (0.3162, 7.24, 0.5477), (0.5477, 7.24, 0.3162), (0.6324, 7.24, -2.244e-07), (0.5477, 7.24, -0.3162), (0.3162, 7.24, -0.5477), (9.287e-08, 7.24, -0.6324), (-0.3162, 7.24, -0.5477), (-0.5477, 7.24, -0.3162), (-0.6324, 7.24, -4.883e-07), (-0.5477, 7.24, 0.3162), (-0.3162, 7.24, 0.5477), (2.216e-08, 7.24, 0.8757), (0.4379, 7.24, 0.7584), (0.7584, 7.24, 0.4379), (0.8757, 7.24, -2.171e-07), (0.7584, 7.24, -0.4379), (0.4379, 7.24, -0.7584), (1.544e-07, 7.24, -0.8757), (-0.4379, 7.24, -0.7584), (-0.7584, 7.24, -0.4379), (-0.8757, 7.24, -5.825e-07), (-0.7584, 7.24, 0.4379), (-0.4379, 7.24, 0.7584), (2.216e-08, 7.507, 0.8757), (0.4379, 7.507, 0.7584), (0.7584, 7.507, 0.4379), (0.8757, 7.507, -2.171e-07), (0.7584, 7.507, -0.4379), (0.4379, 7.507, -0.7584), (1.544e-07, 7.507, -0.8757), (-0.4379, 7.507, -0.7584), (-0.7584, 7.507, -0.4379), (-0.8757, 7.507, -5.825e-07), (-0.7584, 7.507, 0.4379), (-0.4379, 7.507, 0.7584)], [], [(0, 1, 3, 2), (2, 3, 5, 4), (4, 5, 7, 6), (6, 7, 9, 8), (8, 9, 11, 10), (10, 11, 13, 12), (12, 13, 15, 14), (14, 15, 17, 16), (16, 17, 19, 18), (18, 19, 21, 20), (1, 23, 35, 24), (22, 23, 1, 0), (20, 21, 23, 22), (22, 0, 48, 59), (24, 35, 47, 36), (23, 21, 34, 35), (21, 19, 33, 34), (19, 17, 32, 33), (17, 15, 31, 32), (15, 13, 30, 31), (13, 11, 29, 30), (11, 9, 28, 29), (9, 7, 27, 28), (7, 5, 26, 27), (5, 3, 25, 26), (3, 1, 24, 25), (37, 36, 47, 46, 45, 44, 43, 42, 41, 40, 39, 38), (35, 34, 46, 47), (34, 33, 45, 46), (33, 32, 44, 45), (32, 31, 43, 44), (31, 30, 42, 43), (30, 29, 41, 42), (29, 28, 40, 41), (28, 27, 39, 40), (27, 26, 38, 39), (26, 25, 37, 38), (25, 24, 36, 37), (59, 48, 60, 71), (20, 22, 59, 58), (18, 20, 58, 57), (16, 18, 57, 56), (14, 16, 56, 55), (12, 14, 55, 54), (10, 12, 54, 53), (8, 10, 53, 52), (6, 8, 52, 51), (4, 6, 51, 50), (2, 4, 50, 49), (0, 2, 49, 48), (71, 60, 72, 83), (58, 59, 71, 70), (57, 58, 70, 69), (56, 57, 69, 68), (55, 56, 68, 67), (54, 55, 67, 66), (53, 54, 66, 65), (52, 53, 65, 64), (51, 52, 64, 63), (50, 51, 63, 62), (49, 50, 62, 61), (48, 49, 61, 60), (83, 72, 84, 95), (70, 71, 83, 82), (69, 70, 82, 81), (68, 69, 81, 80), (67, 68, 80, 79), (66, 67, 79, 78), (65, 66, 78, 77), (64, 65, 77, 76), (63, 64, 76, 75), (62, 63, 75, 74), (61, 62, 74, 73), (60, 61, 73, 72), (95, 84, 96, 107), (82, 83, 95, 94), (81, 82, 94, 93), (80, 81, 93, 92), (79, 80, 92, 91), (78, 79, 91, 90), (77, 78, 90, 89), (76, 77, 89, 88), (75, 76, 88, 87), (74, 75, 87, 86), (73, 74, 86, 85), (72, 73, 85, 84), (107, 96, 108, 119), (94, 95, 107, 106), (93, 94, 106, 105), (92, 93, 105, 104), (91, 92, 104, 103), (90, 91, 103, 102), (89, 90, 102, 101), (88, 89, 101, 100), (87, 88, 100, 99), (86, 87, 99, 98), (85, 86, 98, 97), (84, 85, 97, 96), (119, 108, 120, 131), (106, 107, 119, 118), (105, 106, 118, 117), (104, 105, 117, 116), (103, 104, 116, 115), (102, 103, 115, 114), (101, 102, 114, 113), (100, 101, 113, 112), (99, 100, 112, 111), (98, 99, 111, 110), (97, 98, 110, 109), (96, 97, 109, 108), (131, 120, 132, 143), (118, 119, 131, 130), (117, 118, 130, 129), (116, 117, 129, 128), (115, 116, 128, 127), (114, 115, 127, 126), (113, 114, 126, 125), (112, 113, 125, 124), (111, 112, 124, 123), (110, 111, 123, 122), (109, 110, 122, 121), (108, 109, 121, 120), (143, 132, 144, 155), (130, 131, 143, 142), (129, 130, 142, 141), (128, 129, 141, 140), (127, 128, 140, 139), (126, 127, 139, 138), (125, 126, 138, 137), (124, 125, 137, 136), (123, 124, 136, 135), (122, 123, 135, 134), (121, 122, 134, 133), (120, 121, 133, 132), (155, 144, 156, 167), (142, 143, 155, 154), (141, 142, 154, 153), (140, 141, 153, 152), (139, 140, 152, 151), (138, 139, 151, 150), (137, 138, 150, 149), (136, 137, 149, 148), (135, 136, 148, 147), (134, 135, 147, 146), (133, 134, 146, 145), (132, 133, 145, 144), (167, 156, 168, 179), (154, 155, 167, 166), (153, 154, 166, 165), (152, 153, 165, 164), (151, 152, 164, 163), (150, 151, 163, 162), (149, 150, 162, 161), (148, 149, 161, 160), (147, 148, 160, 159), (146, 147, 159, 158), (145, 146, 158, 157), (144, 145, 157, 156), (179, 168, 180, 191), (166, 167, 179, 178), (165, 166, 178, 177), (164, 165, 177, 176), (163, 164, 176, 175), (162, 163, 175, 174), (161, 162, 174, 173), (160, 161, 173, 172), (159, 160, 172, 171), (158, 159, 171, 170), (157, 158, 170, 169), (156, 157, 169, 168), (191, 180, 192, 203), (178, 179, 191, 190), (177, 178, 190, 189), (176, 177, 189, 188), (175, 176, 188, 187), (174, 175, 187, 186), (173, 174, 186, 185), (172, 173, 185, 184), (171, 172, 184, 183), (170, 171, 183, 182), (169, 170, 182, 181), (168, 169, 181, 180), (203, 192, 204, 215), (190, 191, 203, 202), (189, 190, 202, 201), (188, 189, 201, 200), (187, 188, 200, 199), (186, 187, 199, 198), (185, 186, 198, 197), (184, 185, 197, 196), (183, 184, 196, 195), (182, 183, 195, 194), (181, 182, 194, 193), (180, 181, 193, 192), (215, 204, 216, 227), (202, 203, 215, 214), (201, 202, 214, 213), (200, 201, 213, 212), (199, 200, 212, 211), (198, 199, 211, 210), (197, 198, 210, 209), (196, 197, 209, 208), (195, 196, 208, 207), (194, 195, 207, 206), (193, 194, 206, 205), (192, 193, 205, 204), (227, 216, 228, 239), (214, 215, 227, 226), (213, 214, 226, 225), (212, 213, 225, 224), (211, 212, 224, 223), (210, 211, 223, 222), (209, 210, 222, 221), (208, 209, 221, 220), (207, 208, 220, 219), (206, 207, 219, 218), (205, 206, 218, 217), (204, 205, 217, 216), (239, 228, 240, 251), (226, 227, 239, 238), (225, 226, 238, 237), (224, 225, 237, 236), (223, 224, 236, 235), (222, 223, 235, 234), (221, 222, 234, 233), (220, 221, 233, 232), (219, 220, 232, 231), (218, 219, 231, 230), (217, 218, 230, 229), (216, 217, 229, 228), (251, 240, 252, 263), (238, 239, 251, 250), (237, 238, 250, 249), (236, 237, 249, 248), (235, 236, 248, 247), (234, 235, 247, 246), (233, 234, 246, 245), (232, 233, 245, 244), (231, 232, 244, 243), (230, 231, 243, 242), (229, 230, 242, 241), (228, 229, 241, 240), (263, 252, 264, 275), (250, 251, 263, 262), (249, 250, 262, 261), (248, 249, 261, 260), (247, 248, 260, 259), (246, 247, 259, 258), (245, 246, 258, 257), (244, 245, 257, 256), (243, 244, 256, 255), (242, 243, 255, 254), (241, 242, 254, 253), (240, 241, 253, 252), (275, 264, 276, 287), (262, 263, 275, 274), (261, 262, 274, 273), (260, 261, 273, 272), (259, 260, 272, 271), (258, 259, 271, 270), (257, 258, 270, 269), (256, 257, 269, 268), (255, 256, 268, 267), (254, 255, 267, 266), (253, 254, 266, 265), (252, 253, 265, 264), (287, 276, 288, 299), (274, 275, 287, 286), (273, 274, 286, 285), (272, 273, 285, 284), (271, 272, 284, 283), (270, 271, 283, 282), (269, 270, 282, 281), (268, 269, 281, 280), (267, 268, 280, 279), (266, 267, 279, 278), (265, 266, 278, 277), (264, 265, 277, 276), (299, 288, 300, 311), (286, 287, 299, 298), (285, 286, 298, 297), (284, 285, 297, 296), (283, 284, 296, 295), (282, 283, 295, 294), (281, 282, 294, 293), (280, 281, 293, 292), (279, 280, 292, 291), (278, 279, 291, 290), (277, 278, 290, 289), (276, 277, 289, 288), (311, 300, 312, 323), (298, 299, 311, 310), (297, 298, 310, 309), (296, 297, 309, 308), (295, 296, 308, 307), (294, 295, 307, 306), (293, 294, 306, 305), (292, 293, 305, 304), (291, 292, 304, 303), (290, 291, 303, 302), (289, 290, 302, 301), (288, 289, 301, 300), (323, 312, 324, 335), (310, 311, 323, 322), (309, 310, 322, 321), (308, 309, 321, 320), (307, 308, 320, 319), (306, 307, 319, 318), (305, 306, 318, 317), (304, 305, 317, 316), (303, 304, 316, 315), (302, 303, 315, 314), (301, 302, 314, 313), (300, 301, 313, 312), (335, 324, 336, 347), (322, 323, 335, 334), (321, 322, 334, 333), (320, 321, 333, 332), (319, 320, 332, 331), (318, 319, 331, 330), (317, 318, 330, 329), (316, 317, 329, 328), (315, 316, 328, 327), (314, 315, 327, 326), (313, 314, 326, 325), (312, 313, 325, 324), (347, 336, 348, 359), (334, 335, 347, 346), (333, 334, 346, 345), (332, 333, 345, 344), (331, 332, 344, 343), (330, 331, 343, 342), (329, 330, 342, 341), (328, 329, 341, 340), (327, 328, 340, 339), (326, 327, 339, 338), (325, 326, 338, 337), (324, 325, 337, 336), (359, 348, 360, 371), (346, 347, 359, 358), (345, 346, 358, 357), (344, 345, 357, 356), (343, 344, 356, 355), (342, 343, 355, 354), (341, 342, 354, 353), (340, 341, 353, 352), (339, 340, 352, 351), (338, 339, 351, 350), (337, 338, 350, 349), (336, 337, 349, 348), (371, 360, 372, 383), (358, 359, 371, 370), (357, 358, 370, 369), (356, 357, 369, 368), (355, 356, 368, 367), (354, 355, 367, 366), (353, 354, 366, 365), (352, 353, 365, 364), (351, 352, 364, 363), (350, 351, 363, 362), (349, 350, 362, 361), (348, 349, 361, 360), (383, 372, 384, 395), (370, 371, 383, 382), (369, 370, 382, 381), (368, 369, 381, 380), (367, 368, 380, 379), (366, 367, 379, 378), (365, 366, 378, 377), (364, 365, 377, 376), (363, 364, 376, 375), (362, 363, 375, 374), (361, 362, 374, 373), (360, 361, 373, 372), (395, 384, 396, 407), (382, 383, 395, 394), (381, 382, 394, 393), (380, 381, 393, 392), (379, 380, 392, 391), (378, 379, 391, 390), (377, 378, 390, 389), (376, 377, 389, 388), (375, 376, 388, 387), (374, 375, 387, 386), (373, 374, 386, 385), (372, 373, 385, 384), (407, 396, 408, 419), (394, 395, 407, 406), (393, 394, 406, 405), (392, 393, 405, 404), (391, 392, 404, 403), (390, 391, 403, 402), (389, 390, 402, 401), (388, 389, 401, 400), (387, 388, 400, 399), (386, 387, 399, 398), (385, 386, 398, 397), (384, 385, 397, 396), (419, 408, 420, 431), (406, 407, 419, 418), (405, 406, 418, 417), (404, 405, 417, 416), (403, 404, 416, 415), (402, 403, 415, 414), (401, 402, 414, 413), (400, 401, 413, 412), (399, 400, 412, 411), (398, 399, 411, 410), (397, 398, 410, 409), (396, 397, 409, 408), (431, 420, 432, 443), (418, 419, 431, 430), (417, 418, 430, 429), (416, 417, 429, 428), (415, 416, 428, 427), (414, 415, 427, 426), (413, 414, 426, 425), (412, 413, 425, 424), (411, 412, 424, 423), (410, 411, 423, 422), (409, 410, 422, 421), (408, 409, 421, 420), (443, 432, 444, 455), (430, 431, 443, 442), (429, 430, 442, 441), (428, 429, 441, 440), (427, 428, 440, 439), (426, 427, 439, 438), (425, 426, 438, 437), (424, 425, 437, 436), (423, 424, 436, 435), (422, 423, 435, 434), (421, 422, 434, 433), (420, 421, 433, 432), (455, 444, 456, 467), (442, 443, 455, 454), (441, 442, 454, 453), (440, 441, 453, 452), (439, 440, 452, 451), (438, 439, 451, 450), (437, 438, 450, 449), (436, 437, 449, 448), (435, 436, 448, 447), (434, 435, 447, 446), (433, 434, 446, 445), (432, 433, 445, 444), (467, 456, 468, 479), (454, 455, 467, 466), (453, 454, 466, 465), (452, 453, 465, 464), (451, 452, 464, 463), (450, 451, 463, 462), (449, 450, 462, 461), (448, 449, 461, 460), (447, 448, 460, 459), (446, 447, 459, 458), (445, 446, 458, 457), (444, 445, 457, 456), (468, 469, 470, 471, 472, 473, 474, 475, 476, 477, 478, 479), (466, 467, 479, 478), (465, 466, 478, 477), (464, 465, 477, 476), (463, 464, 476, 475), (462, 463, 475, 474), (461, 462, 474, 473), (460, 461, 473, 472), (459, 460, 472, 471), (458, 459, 471, 470), (457, 458, 470, 469), (456, 457, 469, 468)])
me_cylinder.materials.append(mat_material)
me_cylinder.use_remesh_preserve_volume = False
me_cylinder.use_remesh_preserve_attributes = False
me_cylinder.use_mirror_vertex_groups = False
me_cylinder.update()

# ---- objects
ob_cube_008 = bpy.data.objects.new('Cube.008', me_cube_009)
ob_cube_007 = bpy.data.objects.new('Cube.007', me_cube_008)
ob_cube_006 = bpy.data.objects.new('Cube.006', me_cube_007)
ob_cube_005 = bpy.data.objects.new('Cube.005', me_cube_006)
ob_torus_002 = bpy.data.objects.new('Torus.002', me_torus_002)
ob_torus_001 = bpy.data.objects.new('Torus.001', me_torus_001)
ob_torus = bpy.data.objects.new('Torus', me_torus)
ob_cube_004 = bpy.data.objects.new('Cube.004', me_cube_005)
ob_cube_003 = bpy.data.objects.new('Cube.003', me_cube_004)
ob_cube_002 = bpy.data.objects.new('Cube.002', me_cube_003)
ob_cube_001 = bpy.data.objects.new('Cube.001', me_cube_002)
ob_cube = bpy.data.objects.new('Cube', me_cube_001)
ob_cylinder_010 = bpy.data.objects.new('Cylinder.010', me_cylinder_011)
ob_cylinder_009 = bpy.data.objects.new('Cylinder.009', me_cylinder_010)
ob_cylinder_008 = bpy.data.objects.new('Cylinder.008', me_cylinder_009)
ob_cylinder_007 = bpy.data.objects.new('Cylinder.007', me_cylinder_008)
ob_cylinder_006 = bpy.data.objects.new('Cylinder.006', me_cylinder_006)
ob_cylinder_005 = bpy.data.objects.new('Cylinder.005', me_cylinder_005)
ob_cylinder_004 = bpy.data.objects.new('Cylinder.004', me_cylinder_004)
ob_cylinder_003 = bpy.data.objects.new('Cylinder.003', me_cylinder_003)
ob_cylinder_002 = bpy.data.objects.new('Cylinder.002', me_cylinder_002)
ob_cylinder_001 = bpy.data.objects.new('Cylinder.001', me_cylinder_001)
ob_cylinder = bpy.data.objects.new('Cylinder', me_cylinder)
ob_sun = bpy.data.objects.new('Sun', light_sun)
ob_lamp = bpy.data.objects.new('Lamp', light_lamp)
ob_camera = bpy.data.objects.new('Camera', cam_camera)

# ---- transforms, parenting, visibility, modifiers, constraints
ob_cube_008.location = (0.0, -2.106, 0.0)
ob_cube_008.rotation_euler = (-1.344e-07, -1.571, 0.0)
ob_cube_008.scale = (1.137, 1.137, 1.137)
ob_cube_008.lineart.crease_threshold = 0.0
_m = ob_cube_008.modifiers.new('Mirror', 'MIRROR')
_m.use_axis = (False, False, True)
_m = ob_cube_008.modifiers.new('Bevel', 'BEVEL')
_m.limit_method = 'NONE'
_m.spread = 0.0
ob_cube_007.location = (0.0, -2.106, 0.0)
ob_cube_007.rotation_euler = (-1.344e-07, 1.571, 0.0)
ob_cube_007.scale = (1.137, 1.137, 1.137)
ob_cube_007.lineart.crease_threshold = 0.0
_m = ob_cube_007.modifiers.new('Mirror', 'MIRROR')
_m.use_axis = (False, False, True)
_m = ob_cube_007.modifiers.new('Bevel', 'BEVEL')
_m.limit_method = 'NONE'
_m.spread = 0.0
ob_cube_006.location = (0.0, -2.106, 0.0)
ob_cube_006.rotation_euler = (-2.687e-07, 3.142, -2.029e-14)
ob_cube_006.scale = (1.137, 1.137, 1.137)
ob_cube_006.lineart.crease_threshold = 0.0
_m = ob_cube_006.modifiers.new('Mirror', 'MIRROR')
_m.use_axis = (False, False, True)
_m = ob_cube_006.modifiers.new('Bevel', 'BEVEL')
_m.limit_method = 'NONE'
_m.spread = 0.0
ob_cube_005.location = (0.0, -2.106, 0.0)
ob_cube_005.scale = (1.137, 1.137, 1.137)
ob_cube_005.lineart.crease_threshold = 0.0
_m = ob_cube_005.modifiers.new('Mirror', 'MIRROR')
_m.use_axis = (False, False, True)
_m = ob_cube_005.modifiers.new('Bevel', 'BEVEL')
_m.limit_method = 'NONE'
_m.spread = 0.0
ob_torus_002.location = (0.5494, 1.557, 0.0)
ob_torus_002.lineart.crease_threshold = 0.0
ob_torus_001.location = (-0.3357, 1.496, 0.0)
ob_torus_001.lineart.crease_threshold = 0.0
ob_torus.location = (0.0, 1.312, 0.0)
ob_torus.lineart.crease_threshold = 0.0
ob_cube_004.location = (0.0, 1.312, 0.0)
ob_cube_004.lineart.crease_threshold = 0.0
_m = ob_cube_004.modifiers.new('Bevel', 'BEVEL')
_m.limit_method = 'NONE'
_m.spread = 0.0
ob_cube_003.location = (0.0, 1.312, 0.0)
ob_cube_003.rotation_euler = (-3.098e-07, 2.443, -1.127e-07)
ob_cube_003.lineart.crease_threshold = 0.0
_m = ob_cube_003.modifiers.new('Bevel', 'BEVEL')
_m.limit_method = 'NONE'
_m.spread = 0.0
ob_cube_002.location = (0.0, 1.312, 0.0)
ob_cube_002.rotation_euler = (-2.773e-07, 3.491, 4.89e-08)
ob_cube_002.lineart.crease_threshold = 0.0
_m = ob_cube_002.modifiers.new('Bevel', 'BEVEL')
_m.limit_method = 'NONE'
_m.spread = 0.0
ob_cube_001.location = (0.0, 1.312, 0.0)
ob_cube_001.rotation_euler = (4.103e-08, 0.6981, 1.127e-07)
ob_cube_001.lineart.crease_threshold = 0.0
_m = ob_cube_001.modifiers.new('Bevel', 'BEVEL')
_m.limit_method = 'NONE'
_m.spread = 0.0
ob_cube.location = (0.0, 1.312, 0.0)
ob_cube.rotation_euler = (8.623e-09, -0.3491, -4.89e-08)
ob_cube.lineart.crease_threshold = 0.0
_m = ob_cube.modifiers.new('Bevel', 'BEVEL')
_m.limit_method = 'NONE'
_m.spread = 0.0
ob_cylinder_010.location = (0.0, -5.708, 0.0)
ob_cylinder_010.rotation_euler = (-3.244e-07, 3.927, 1.344e-07)
ob_cylinder_010.lineart.crease_threshold = 0.0
_m = ob_cylinder_010.modifiers.new('Bevel', 'BEVEL')
_m.width = 0.05
_m.width_pct = 0.05
_m.limit_method = 'NONE'
_m.spread = 0.0
ob_cylinder_009.location = (0.0, -5.708, 0.0)
ob_cylinder_009.rotation_euler = (-3.244e-07, 2.356, -1.344e-07)
ob_cylinder_009.lineart.crease_threshold = 0.0
_m = ob_cylinder_009.modifiers.new('Bevel', 'BEVEL')
_m.width = 0.05
_m.width_pct = 0.05
_m.limit_method = 'NONE'
_m.spread = 0.0
ob_cylinder_008.location = (0.0, -5.708, 0.0)
ob_cylinder_008.rotation_euler = (5.565e-08, 0.7854, 1.344e-07)
ob_cylinder_008.lineart.crease_threshold = 0.0
_m = ob_cylinder_008.modifiers.new('Bevel', 'BEVEL')
_m.width = 0.05
_m.width_pct = 0.05
_m.limit_method = 'NONE'
_m.spread = 0.0
ob_cylinder_007.location = (0.0, -5.708, 0.0)
ob_cylinder_007.rotation_euler = (5.565e-08, -0.7854, -1.344e-07)
ob_cylinder_007.lineart.crease_threshold = 0.0
_m = ob_cylinder_007.modifiers.new('Bevel', 'BEVEL')
_m.width = 0.05
_m.width_pct = 0.05
_m.limit_method = 'NONE'
_m.spread = 0.0
ob_cylinder_006.location = (-2.774e-14, -1.435, 1.602e-14)
ob_cylinder_006.rotation_euler = (1.344e-07, 1.047, 2.327e-07)
ob_cylinder_006.lineart.crease_threshold = 0.0
_m = ob_cylinder_006.modifiers.new('Bevel', 'BEVEL')
_m.width = 0.02
_m.width_pct = 0.02
_m.limit_method = 'NONE'
_m.spread = 0.0
ob_cylinder_005.location = (-2.774e-14, -1.435, 1.602e-14)
ob_cylinder_005.rotation_euler = (-2.687e-07, 3.142, 1.421e-14)
ob_cylinder_005.lineart.crease_threshold = 0.0
_m = ob_cylinder_005.modifiers.new('Bevel', 'BEVEL')
_m.width = 0.02
_m.width_pct = 0.02
_m.limit_method = 'NONE'
_m.spread = 0.0
ob_cylinder_004.location = (-2.774e-14, -1.435, 1.602e-14)
ob_cylinder_004.rotation_euler = (1.344e-07, 5.236, -2.327e-07)
ob_cylinder_004.lineart.crease_threshold = 0.0
_m = ob_cylinder_004.modifiers.new('Bevel', 'BEVEL')
_m.width = 0.02
_m.width_pct = 0.02
_m.limit_method = 'NONE'
_m.spread = 0.0
ob_cylinder_003.location = (0.0, 2.35, 0.0)
ob_cylinder_003.rotation_euler = (-4.031e-07, 4.189, 2.327e-07)
ob_cylinder_003.lineart.crease_threshold = 0.0
_m = ob_cylinder_003.modifiers.new('Bevel', 'BEVEL')
_m.width = 0.02
_m.width_pct = 0.02
_m.limit_method = 'NONE'
_m.spread = 0.0
ob_cylinder_002.location = (0.0, 2.35, 0.0)
ob_cylinder_002.rotation_euler = (-4.031e-07, 2.094, -2.327e-07)
ob_cylinder_002.lineart.crease_threshold = 0.0
_m = ob_cylinder_002.modifiers.new('Bevel', 'BEVEL')
_m.width = 0.02
_m.width_pct = 0.02
_m.limit_method = 'NONE'
_m.spread = 0.0
ob_cylinder_001.location = (0.0, 2.35, 0.0)
ob_cylinder_001.lineart.crease_threshold = 0.0
_m = ob_cylinder_001.modifiers.new('Bevel', 'BEVEL')
_m.width = 0.02
_m.width_pct = 0.02
_m.limit_method = 'NONE'
_m.spread = 0.0
ob_cylinder.location = (0.0, 1.312, 0.0)
ob_cylinder.lineart.crease_threshold = 0.0
_m = ob_cylinder.modifiers.new('Bevel', 'BEVEL')
_m.width = 0.04
_m.width_pct = 0.04
_m.limit_method = 'NONE'
_m.spread = 0.0
ob_sun.location = (0.7973, 7.599, 4.7)
ob_sun.rotation_euler = (-0.4189, -0.1396, 0.2094)
ob_sun.hide_viewport = True
ob_sun.lineart.crease_threshold = 0.0
ob_lamp.location = (-1.509, -5.752, -7.172)
ob_lamp.rotation_euler = (0.6503, 0.05522, 1.866)
ob_lamp.lock_rotations_4d = False
ob_lamp.empty_display_type = 'ARROWS'
ob_lamp.color = (0.0, 0.0, 0.0, 0.0)
ob_lamp.lineart.crease_threshold = 0.0
ob_camera.location = (-10.0, -10.0, 8.2)
ob_camera.rotation_euler = (1.047, 0.0, -0.7854)
ob_camera.lock_rotations_4d = False
ob_camera.empty_display_type = 'ARROWS'
ob_camera.color = (0.0, 0.0, 0.0, 0.0)
ob_camera.hide_viewport = True
ob_camera.display_type = 'WIRE'
ob_camera.lineart.crease_threshold = 0.0

# ---- collection membership
col_collection_1.objects.link(ob_cube_008)
col_collection_1.objects.link(ob_cube_007)
col_collection_1.objects.link(ob_cube_006)
col_collection_1.objects.link(ob_cube_005)
col_collection_1.objects.link(ob_torus_002)
col_collection_1.objects.link(ob_torus_001)
col_collection_1.objects.link(ob_torus)
col_collection_1.objects.link(ob_cube_004)
col_collection_1.objects.link(ob_cube_003)
col_collection_1.objects.link(ob_cube_002)
col_collection_1.objects.link(ob_cube_001)
col_collection_1.objects.link(ob_cube)
col_collection_1.objects.link(ob_cylinder_010)
col_collection_1.objects.link(ob_cylinder_009)
col_collection_1.objects.link(ob_cylinder_008)
col_collection_1.objects.link(ob_cylinder_007)
col_collection_1.objects.link(ob_cylinder_006)
col_collection_1.objects.link(ob_cylinder_005)
col_collection_1.objects.link(ob_cylinder_004)
col_collection_1.objects.link(ob_cylinder_003)
col_collection_1.objects.link(ob_cylinder_002)
col_collection_1.objects.link(ob_cylinder_001)
col_collection_1.objects.link(ob_cylinder)
col_collection_1.objects.link(ob_sun)
col_collection_1.objects.link(ob_lamp)
col_collection_1.objects.link(ob_camera)

# ---- scene / render settings (as saved in the file)
scene.camera = ob_camera
scene.frame_start = 1; scene.frame_end = 1; scene.frame_set(1)
scene.render.engine = 'BLENDER_EEVEE_NEXT'
scene.render.image_settings.compression = 90
scene.render.resolution_x = 600
scene.render.resolution_y = 600
scene.render.dither_intensity = 0.0
scene.render.film_transparent = True
scene.render.bake_margin = 2
scene.render.bake_bias = 0.0
scene.cycles.use_denoising = False
scene.cycles.samples = 10
scene.cycles.sampling_pattern = 'TABULATED_SOBOL'
scene.cycles.light_sampling_threshold = 0.0
scene.cycles.use_adaptive_sampling = False
scene.cycles.use_light_tree = False
scene.cycles.blur_glossy = 0.0
scene.cycles.volume_bounces = 1
scene.cycles.pixel_filter_type = 'GAUSSIAN'
scene.cycles.sample_clamp_indirect = 0.0
scene.view_settings.view_transform = 'Standard'
bpy.context.view_layer.update()

